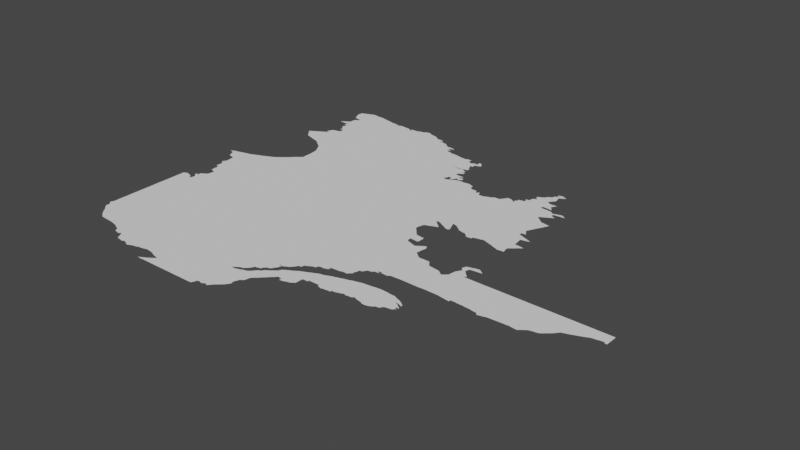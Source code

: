 # Source: quebec.blend  (saved by Blender 3.3.6; exported with 4.5.12 LTS)
import bpy
from mathutils import Matrix  # noqa: F401  (used for matrix-valued properties, if any)

bpy.ops.wm.read_factory_settings(use_empty=True)
scene = bpy.context.scene
scene.name = 'Scene'

# ---- collections
col_collection = bpy.data.collections.new('Collection'); scene.collection.children.link(col_collection)

# ---- node groups
ng_auto_smooth = bpy.data.node_groups.new('Auto Smooth', 'GeometryNodeTree')
_s = ng_auto_smooth.interface.new_socket(name='Geometry', in_out='OUTPUT', socket_type='NodeSocketGeometry')
_s = ng_auto_smooth.interface.new_socket(name='Geometry', in_out='INPUT', socket_type='NodeSocketGeometry')
_s = ng_auto_smooth.interface.new_socket(name='Angle', in_out='INPUT', socket_type='NodeSocketFloat')
_s.subtype = 'ANGLE'
_s.min_value = 0.0
_s.max_value = 3.142
ng_auto_smooth.is_modifier = True
_N = ng_auto_smooth.nodes; _L = ng_auto_smooth.links
n0 = _N.new('NodeGroupOutput'); n0.name = 'Group Output'; n0.location = (480, -100)
n1 = _N.new('NodeGroupInput'); n1.name = 'Group Input'; n1.location = (-420, -300)
n2 = _N.new('NodeGroupInput'); n2.name = 'Group Input.001'; n2.location = (-60, -100)
n3 = _N.new('GeometryNodeSetShadeSmooth'); n3.name = 'Set Shade Smooth'; n3.location = (120, -100)
n3.domain = 'EDGE'
n4 = _N.new('GeometryNodeSetShadeSmooth'); n4.name = 'Set Shade Smooth.001'; n4.location = (300, -100)
n5 = _N.new('GeometryNodeInputMeshEdgeAngle'); n5.name = 'Edge Angle'; n5.location = (-420, -220)
n6 = _N.new('GeometryNodeInputEdgeSmooth'); n6.name = 'Is Edge Smooth'; n6.location = (-60, -160)
n7 = _N.new('GeometryNodeInputShadeSmooth'); n7.name = 'Is Face Smooth'; n7.location = (-240, -340)
n8 = _N.new('FunctionNodeBooleanMath'); n8.name = 'Boolean Math'; n8.location = (-60, -220)
n9 = _N.new('FunctionNodeCompare'); n9.name = 'Compare'; n9.location = (-240, -180)
n9.operation = 'LESS_EQUAL'
_L.new(n5.outputs[0], n9.inputs[0])
_L.new(n4.outputs[0], n0.inputs[0])
_L.new(n1.outputs[1], n9.inputs[1])
_L.new(n9.outputs[0], n8.inputs[0])
_L.new(n7.outputs[0], n8.inputs[1])
_L.new(n2.outputs[0], n3.inputs[0])
_L.new(n6.outputs[0], n3.inputs[1])
_L.new(n3.outputs[0], n4.inputs[0])
_L.new(n8.outputs[0], n3.inputs[2])
n0.is_active_output = True

# ---- world
world_world = bpy.data.worlds.new('World'); scene.world = world_world
world_world.use_nodes = True; world_world.node_tree.nodes.clear()
_N = world_world.node_tree.nodes; _L = world_world.node_tree.links
n0 = _N.new('ShaderNodeOutputWorld'); n0.name = 'World Output'; n0.location = (300, 300)
n1 = _N.new('ShaderNodeBackground'); n1.name = 'Background'; n1.location = (10, 300)
n1.inputs[0].default_value = (0.05088, 0.05088, 0.05088, 1.0)
_L.new(n1.outputs[0], n0.inputs[0])
n0.is_active_output = True
world_world.color = (0.05088, 0.05088, 0.05088)
world_world.use_sun_shadow = False
world_world.sun_shadow_jitter_overblur = 0.0

# ---- meshes
me_mesh = bpy.data.meshes.new('Mesh')
me_mesh.from_pydata([(-79.4, 47.04, -7.447e-08), (-79.37, 47.01, -8.146e-08), (-79.51, 47.34, -8.498e-08), (-79.48, 47.31, -5.637e-08), (-79.46, 47.27, -1.293e-07), (-79.44, 47.08, -5.137e-08), (-79.43, 47.13, 4.267e-07), (-79.43, 47.25, -9.612e-08), (-79.56, 47.47, -9.858e-08), (-79.57, 47.41, -4.884e-08), (-79.58, 47.44, 6.791e-08), (-79.54, 47.38, -8.824e-08), (-79.53, 47.51, -1.477e-07), (-79.51, 47.53, -9.393e-08), (-79.51, 50.55, -9.418e-08), (-79.51, 51.49, -9.381e-08), (-79.23, 51.51, -1.009e-07), (-79.1, 46.72, -9.393e-08), (-79.08, 46.69, -4.794e-08), (-79.06, 46.65, -1.329e-07), (-79.33, 46.97, -1.136e-07), (-78.44, 48.1, -9.988e-08), (-79.31, 46.94, -8.712e-08), (-79.28, 46.91, -8.207e-08), (-79.24, 46.87, -1.122e-07), (-79.2, 46.84, -8.036e-08), (-79.16, 46.8, -7.212e-08), (-78.78, 46.4, -9.152e-08), (-79.02, 46.62, -1.048e-07), (-79.0, 46.59, -5.02e-08), (-78.97, 46.56, -1.101e-08), (-78.94, 46.52, -1.155e-07), (-78.88, 46.48, -1.028e-07), (-78.86, 46.45, -1.877e-07), (-78.83, 46.43, -2.296e-07), (-78.69, 46.32, -9.448e-08), (-78.61, 46.3, -1.789e-08), (-78.43, 46.28, 6.23e-08), (-78.25, 46.27, -1.914e-08), (-77.99, 46.25, -1.666e-08), (-77.75, 46.2, -7.781e-08), (-77.65, 46.19, 9.194e-09), (-77.59, 46.16, -3.076e-08), (-77.55, 46.14, -2.59e-08), (-77.51, 46.12, -6.668e-08), (-77.47, 46.1, -8.995e-08), (-77.43, 46.08, -7.159e-08), (-77.38, 46.06, -5.979e-08), (-77.33, 46.04, -6.907e-08), (-77.29, 46.02, 7.063e-09), (-77.26, 46.0, 1.092e-07), (-77.24, 45.95, -1.148e-08), (-77.22, 45.91, -7.776e-08), (-77.2, 45.87, -2.597e-07), (-77.05, 46.07, -9.988e-08), (-77.13, 45.85, -6.644e-08), (-77.07, 45.82, -7.645e-08), (-77.0, 45.8, -6.936e-08), (-76.9, 45.8, -2.699e-07), (-76.85, 45.86, 5.402e-07), (-76.81, 45.87, -1.409e-07), (-76.72, 45.74, -8.142e-08), (-76.7, 45.71, -4.875e-08), (-76.67, 45.69, -3.085e-08), (-76.66, 45.64, -6.32e-08), (-76.59, 45.73, -9.988e-08), (-76.64, 45.59, 3.285e-08), (-76.62, 45.55, -5.358e-08), (-76.6, 45.53, -1.667e-07), (-76.49, 45.5, 1.033e-08), (-76.76, 45.8, -1.321e-07), (-76.74, 45.77, -3.137e-08), (-76.41, 45.49, 2.742e-08), (-76.31, 45.47, -9.756e-08), (-76.26, 45.46, -6.95e-08), (-76.22, 45.48, 5.931e-08), (-76.17, 45.51, -7.878e-08), (-75.96, 45.44, 1.03e-08), (-75.92, 45.42, -7.037e-08), (-75.88, 45.4, 1.025e-08), (-76.12, 45.52, -2.379e-07), (-76.08, 45.5, -6.912e-08), (-76.04, 45.48, 8.046e-09), (-76.07, 45.58, -9.988e-08), (-76.0, 45.46, 1.021e-08), (-75.83, 45.38, 1.676e-07), (-75.77, 45.4, -2.385e-08), (-75.73, 45.43, -6.543e-08), (-75.68, 45.44, -1.413e-08), (-75.63, 45.47, -1.468e-08), (-75.57, 45.49, -6.648e-08), (-75.49, 45.5, -6.896e-08), (-75.41, 45.52, -5.068e-08), (-75.33, 45.55, 1.889e-07), (-75.25, 45.57, 2.111e-07), (-75.16, 45.58, 6.922e-08), (-75.05, 45.6, -3.482e-08), (-74.95, 46.24, -9.988e-08), (-74.97, 45.62, -6.503e-08), (-74.91, 45.64, -4.815e-08), (-74.66, 45.01, 4.412e-07), (-74.41, 45.0, -4.919e-08), (-74.6, 45.04, -3.886e-08), (-74.57, 45.06, -4.358e-08), (-74.85, 45.65, 5.123e-08), (-74.69, 45.63, 3.026e-08), (-74.53, 45.08, -6.965e-08), (-74.49, 45.1, -6.501e-08), (-74.45, 45.12, -8.349e-08), (-74.41, 45.01, -1.005e-07), (-73.59, 45.17, -9.988e-08), (-74.41, 45.14, -5.834e-08), (-74.37, 45.16, -9.137e-09), (-74.33, 45.18, -1.065e-07), (-74.28, 45.21, 1.435e-07), (-74.25, 45.24, -6.358e-08), (-74.55, 45.61, -8.181e-08), (-74.47, 45.59, -6.057e-08), (-74.41, 45.56, -8.996e-08), (-74.37, 45.54, 3.014e-09), (-74.32, 45.52, -3.303e-09), (-74.27, 45.5, -1.575e-08), (-73.77, 45.01, -9.747e-08), (-74.22, 45.26, -7.832e-08), (-74.19, 45.28, -4.862e-08), (-74.16, 45.3, -1.219e-07), (-74.12, 45.33, 7.119e-08), (-74.08, 45.36, -1.166e-07), (-74.03, 45.39, 2.275e-08), (-74.05, 45.45, -9.816e-08), (-74.0, 45.43, -8.329e-08), (-74.19, 45.49, -9.932e-08), (-74.13, 45.47, -2.898e-08), (-73.17, 45.01, -9.408e-08), (-72.74, 45.01, -9.653e-08), (-71.74, 45.51, -9.988e-08), (-71.5, 45.02, -9.339e-08), (-71.47, 46.81, -9.988e-08), (-79.14, 46.76, -4.278e-08), (-78.73, 46.35, -1.671e-07), (-77.87, 46.23, 3.065e-08), (-76.79, 45.85, 4.115e-07), (-79.75, 54.63, 2.827e-07), (-79.71, 54.62, -2.005e-09), (-79.7, 54.66, -8.909e-09), (-79.49, 51.5, -8.771e-08), (-79.43, 51.52, -7.222e-08), (-79.39, 51.54, -4.608e-08), (-79.44, 54.37, -7.805e-08), (-79.42, 54.33, -9.702e-08), (-79.4, 54.28, 7.122e-08), (-79.37, 54.22, -6.786e-08), (-79.66, 54.68, -7.146e-09), (-79.65, 54.61, -7.516e-08), (-79.61, 54.7, -5.655e-08), (-79.59, 54.58, -6.8e-08), (-79.57, 54.72, -3.723e-08), (-79.52, 54.56, -9.191e-08), (-79.5, 54.51, -9.852e-08), (-79.48, 54.47, -8.162e-08), (-79.46, 54.42, -1.427e-08), (-79.43, 54.75, -6.807e-08), (-79.52, 54.74, -4.232e-08), (-79.04, 51.5, -3.11e-08), (-79.34, 51.56, -6.755e-08), (-79.29, 51.57, 3.47e-09), (-79.24, 51.55, -5.082e-08), (-79.26, 51.59, -7.535e-08), (-79.03, 53.43, 5.346e-08), (-79.11, 53.49, 1.071e-06), (-79.1, 53.5, 7.797e-08), (-79.08, 53.46, -9.268e-08), (-79.08, 53.54, -2.42e-08), (-79.06, 53.57, -7.302e-08), (-79.04, 53.61, -6.479e-08), (-79.03, 54.05, -4.127e-08), (-79.33, 54.2, -8.444e-09), (-79.25, 54.19, 3.472e-08), (-79.17, 54.17, -8.035e-08), (-79.11, 54.15, -4.339e-08), (-79.05, 54.13, -1.003e-07), (-79.17, 54.81, -9e-08), (-79.35, 54.77, -6.45e-08), (-79.26, 54.79, 5.498e-08), (-79.09, 54.83, -8.219e-08), (-79.02, 51.45, -6.212e-08), (-78.99, 51.37, -9.26e-08), (-79.0, 51.41, -6.213e-08), (-78.94, 51.36, 1.318e-07), (-78.89, 51.33, -3.048e-07), (-78.84, 51.38, -8.152e-08), (-78.81, 51.43, -1.001e-07), (-78.12, 51.87, -9.988e-08), (-78.97, 51.78, -4.16e-08), (-78.94, 51.67, -9.623e-08), (-78.9, 51.64, -1.272e-07), (-78.85, 51.61, 9.723e-08), (-78.83, 51.78, -1.183e-07), (-78.81, 51.57, -8.791e-08), (-78.83, 51.92, -1.26e-07), (-78.79, 51.94, -2.527e-08), (-78.76, 51.96, -6.895e-08), (-78.72, 51.98, -5.177e-07), (-78.78, 52.69, -6.344e-08), (-78.79, 52.82, -1.221e-07), (-78.76, 52.54, -9.25e-08), (-78.95, 53.01, 2.846e-08), (-78.91, 53.0, 2.769e-07), (-78.86, 52.98, -6.59e-09), (-78.93, 53.32, -1.004e-07), (-78.81, 52.96, 2.46e-09), (-78.54, 53.29, -9.676e-08), (-79.0, 53.39, -8.414e-08), (-78.96, 53.36, -9.464e-08), (-78.94, 53.3, -9.491e-08), (-79.02, 53.64, -3.849e-08), (-78.99, 53.75, 4.609e-08), (-78.99, 53.67, -9.002e-08), (-79.01, 53.89, -1.85e-08), (-78.38, 54.71, -9.988e-08), (-79.0, 54.86, -3.054e-10), (-78.91, 54.88, -6.107e-08), (-78.83, 54.9, -6.088e-08), (-78.73, 54.91, -5.289e-08), (-78.67, 52.02, 1.412e-07), (-78.57, 52.08, -9.79e-08), (-78.63, 52.04, -8.83e-08), (-78.6, 52.06, -5.419e-08), (-78.55, 52.09, -9.636e-08), (-78.53, 52.17, -1.998e-08), (-78.59, 52.48, -2.479e-08), (-78.54, 52.46, -4.663e-08), (-78.51, 52.33, 4.139e-08), (-78.5, 52.45, -9.767e-08), (-78.71, 52.52, 1.876e-08), (-78.65, 52.5, -5.792e-08), (-78.67, 54.93, 2.455e-08), (-78.61, 54.96, -5.915e-08), (-78.56, 54.98, 5.815e-10), (-78.51, 55.0, 1.591e-08), (-78.46, 55.02, -8.698e-08), (-78.41, 55.04, -4.442e-08), (-78.57, 58.84, 1.223e-07), (-78.54, 58.79, -1.425e-08), (-78.53, 58.86, -7.014e-08), (-78.51, 58.77, 1.361e-07), (-78.5, 58.88, -5.468e-08), (-78.48, 58.72, -1.097e-07), (-78.46, 58.69, -3.621e-08), (-78.43, 58.67, 1.606e-07), (-78.4, 58.62, -1.085e-07), (-78.47, 58.9, -7.157e-08), (-78.43, 58.92, -2.428e-08), (-78.4, 58.94, -4.686e-08), (-78.25, 55.1, -9.601e-08), (-78.31, 55.08, -6.784e-08), (-78.35, 55.06, -7.79e-09), (-78.2, 55.12, -6.464e-08), (-78.15, 55.13, -9.906e-08), (-78.15, 55.14, -8.014e-08), (-78.1, 55.16, -5.901e-08), (-78.32, 58.52, -7.808e-08), (-78.3, 58.49, -8.891e-08), (-78.28, 58.47, -4.444e-08), (-78.26, 58.43, -1.283e-07), (-78.23, 58.4, -6.252e-08), (-78.17, 58.39, -4.581e-08), (-78.11, 58.36, -8.162e-08), (-78.38, 58.59, -7.975e-08), (-78.35, 58.57, -9.157e-08), (-78.15, 58.66, -9.988e-08), (-78.37, 58.96, -8.381e-08), (-78.33, 58.98, -2.427e-08), (-78.3, 59.0, -3.075e-08), (-78.27, 59.02, -8.712e-08), (-78.23, 59.04, -6.476e-08), (-78.2, 59.06, -3.736e-08), (-78.17, 59.08, -7.478e-08), (-78.13, 59.1, -8.625e-08), (-78.1, 59.12, -4.737e-08), (-78.07, 59.14, -8.879e-08), (-78.13, 60.8, -6.129e-08), (-78.24, 60.81, 1.378e-07), (-78.19, 60.83, 1.969e-07), (-78.16, 60.86, -1.383e-08), (-78.13, 60.88, -5.512e-08), (-78.09, 60.9, -7.276e-08), (-76.25, 54.84, -9.513e-08), (-78.06, 55.18, -7.542e-08), (-78.01, 55.2, -4.675e-08), (-77.97, 55.22, -8.268e-08), (-77.93, 55.24, -5.262e-08), (-77.89, 55.26, -1.963e-08), (-77.67, 55.25, -9.988e-08), (-77.84, 55.28, -5.289e-08), (-77.8, 55.3, 7.407e-08), (-77.75, 55.32, -8.267e-08), (-78.05, 58.34, 5.248e-08), (-77.99, 58.33, -6.899e-08), (-77.93, 58.31, -1.524e-08), (-77.87, 58.28, -8.899e-08), (-77.8, 58.26, -4.202e-08), (-78.03, 59.16, -9.395e-08), (-78.0, 59.18, -6.686e-08), (-77.97, 59.2, -9.477e-08), (-77.93, 59.22, -8.707e-08), (-77.9, 59.24, -7.219e-08), (-77.88, 59.4, -9.602e-08), (-77.86, 59.27, -8.596e-08), (-77.86, 59.44, -1.328e-08), (-77.84, 59.47, 9.587e-09), (-77.82, 59.51, -3.721e-08), (-77.8, 59.3, -8.944e-08), (-77.8, 59.55, -6.827e-08), (-77.76, 59.32, -9.818e-08), (-77.78, 59.59, -9.025e-09), (-77.76, 59.62, -4.084e-08), (-77.85, 60.79, -1.036e-07), (-77.85, 60.78, -8.117e-08), (-77.81, 60.64, 2.114e-06), (-77.79, 60.65, -6.537e-07), (-77.77, 60.63, 8.608e-07), (-77.74, 60.68, -1.023e-07), (-78.06, 60.92, -5.749e-08), (-78.02, 60.95, -7.541e-08), (-77.96, 60.98, -5.284e-08), (-77.92, 61.01, -1.078e-07), (-74.85, 61.44, -9.988e-08), (-77.86, 61.04, -5.06e-08), (-77.83, 61.05, -1.081e-07), (-77.81, 61.15, 6.259e-08), (-77.8, 61.31, -9.263e-08), (-77.78, 61.39, -1.018e-07), (-77.71, 55.34, -9.434e-08), (-77.67, 55.36, -3.495e-08), (-77.62, 55.38, -2.068e-08), (-77.58, 55.4, 2.097e-08), (-77.54, 55.42, -1.168e-07), (-77.52, 55.44, -1.005e-07), (-77.48, 55.46, -1.001e-07), (-77.45, 55.49, -9.28e-08), (-77.74, 58.24, -5.447e-08), (-77.68, 58.22, -4.356e-08), (-77.62, 58.2, 3.064e-08), (-77.56, 58.18, -2.842e-08), (-77.49, 58.17, 4.997e-09), (-77.71, 59.36, -9.89e-08), (-77.67, 59.39, -1.039e-07), (-77.73, 59.68, -1.646e-07), (-77.67, 59.7, -2.416e-08), (-77.58, 59.72, -6.705e-08), (-77.51, 59.73, 1.359e-07), (-77.41, 59.75, 1.294e-09), (-77.59, 60.04, -8.589e-09), (-77.55, 60.05, 1.617e-07), (-77.51, 60.07, -2.053e-08), (-77.52, 60.15, -8.001e-08), (-77.47, 60.03, -6.569e-08), (-77.71, 60.38, -7.903e-08), (-77.67, 60.33, -1.516e-07), (-77.69, 60.38, -5.179e-08), (-77.68, 60.41, -2.49e-08), (-77.63, 60.48, -1.128e-07), (-77.62, 60.28, -7.323e-08), (-77.6, 60.25, -4.849e-08), (-77.58, 60.22, -9.445e-08), (-77.54, 60.18, -6.965e-08), (-77.74, 60.6, 2.924e-08), (-77.7, 60.58, 1.076e-08), (-77.69, 60.72, -1.172e-07), (-77.62, 60.76, -1.084e-07), (-77.66, 60.56, -2.374e-08), (-77.66, 60.74, -5.857e-08), (-77.63, 60.54, -7.632e-08), (-77.59, 60.52, -1.051e-07), (-77.75, 61.41, -2.988e-08), (-77.71, 61.44, -1.098e-07), (-77.66, 61.47, -9.186e-08), (-77.42, 55.52, -6.876e-08), (-77.39, 55.54, -6.251e-08), (-77.37, 55.56, -9.448e-08), (-77.34, 55.58, -7.93e-08), (-77.29, 55.61, -8.915e-08), (-77.26, 55.64, -8.116e-08), (-77.22, 55.68, -7.408e-08), (-77.19, 55.7, -5.993e-08), (-77.16, 55.72, -8.607e-08), (-77.12, 55.76, -7.84e-08), (-77.1, 57.91, 2.226e-07), (-77.43, 58.15, -7.819e-08), (-77.39, 58.12, -1.018e-07), (-77.34, 58.09, -3.354e-08), (-77.31, 58.06, -3.974e-08), (-77.28, 58.04, -6.631e-08), (-77.24, 58.02, -8.74e-08), (-77.2, 57.98, -6.16e-08), (-77.17, 57.96, -8.453e-08), (-77.14, 57.94, -1.664e-07), (-75.62, 58.32, -9.793e-08), (-77.35, 59.77, -9.214e-08), (-77.33, 59.81, -8.996e-08), (-77.35, 60.01, 1.25e-07), (-77.32, 59.93, -7.478e-08), (-77.31, 59.99, -9.189e-08), (-77.09, 55.78, -5.992e-08), (-77.06, 55.8, -7.763e-08), (-77.01, 55.85, -5.76e-08), (-76.96, 55.89, -1.036e-07), (-76.93, 55.93, -5.794e-08), (-76.88, 55.97, 1.373e-08), (-76.83, 56.03, -8.234e-08), (-76.79, 56.07, -4.953e-08), (-77.06, 57.88, -7.654e-08), (-77.0, 57.84, -1.071e-07), (-76.97, 57.81, -1.553e-07), (-76.92, 57.78, -9.524e-08), (-76.88, 57.74, 1.613e-08), (-76.84, 57.7, -1.02e-07), (-76.82, 57.65, -7.021e-08), (-76.8, 57.62, -8.07e-08), (-76.75, 56.09, -8.466e-08), (-76.73, 56.12, -4.439e-08), (-76.7, 56.14, -1.217e-07), (-76.65, 56.17, 1.585e-07), (-76.62, 56.2, -9.801e-08), (-76.58, 56.24, -8.696e-08), (-76.55, 56.26, -5.323e-08), (-76.52, 56.28, -9.438e-08), (-76.53, 56.67, -9.68e-08), (-76.53, 56.89, -7.076e-08), (-76.59, 57.27, -1.531e-08), (-76.57, 57.17, 2.318e-08), (-76.56, 57.05, 9.26e-08), (-76.77, 57.56, -5.096e-08), (-76.74, 57.52, -2.857e-08), (-76.71, 57.46, -9.602e-08), (-76.68, 57.42, -7.775e-08), (-76.66, 57.38, -2.963e-08), (-76.64, 57.35, 3.747e-09), (-76.62, 57.31, -7.104e-08), (-70.07, 54.2, -9.852e-08), (-71.59, 61.21, -9.983e-08), (-71.88, 61.29, -9.988e-08), (-71.87, 61.43, -6.64e-08), (-71.87, 61.44, 2.317e-07), (-71.73, 61.28, -1.876e-07), (-71.7, 61.31, -1.946e-07), (-71.58, 61.42, -1.914e-07), (-78.96, 51.72, -7.662e-08), (-78.77, 52.94, -1.737e-07), (-77.5, 60.12, 3.123e-08), (-77.48, 60.09, 7.855e-08), (-78.14, 62.05, -4.622e-08), (-78.12, 61.97, -8.434e-08), (-78.1, 61.93, -3.768e-08), (-78.08, 61.89, -5.375e-10), (-78.15, 62.13, -2.637e-08), (-78.16, 62.18, -6.944e-08), (-78.14, 62.25, -7.707e-08), (-78.11, 62.34, -1.044e-07), (-78.0, 61.74, -4.682e-08), (-77.98, 61.7, -5.097e-08), (-77.95, 61.67, -3.75e-08), (-77.87, 61.64, 4.948e-08), (-77.79, 61.62, -4.85e-08), (-78.06, 61.85, -7.723e-08), (-78.04, 61.81, 5.6e-09), (-78.02, 61.78, -3.574e-08), (-78.07, 62.36, -2.633e-08), (-78.01, 62.37, -4.735e-08), (-77.95, 62.4, -7.71e-08), (-77.89, 62.41, -5.14e-08), (-77.83, 62.44, -7.715e-08), (-77.78, 62.46, -3.507e-09), (-77.71, 61.6, -2.046e-08), (-77.63, 61.59, 1.489e-09), (-77.62, 61.5, -8.658e-08), (-77.59, 61.52, -6.536e-08), (-77.56, 61.54, -1.618e-07), (-77.54, 61.56, -6.399e-08), (-77.14, 61.81, -9.988e-08), (-77.73, 62.48, -3.703e-08), (-77.68, 62.5, -3.761e-08), (-77.63, 62.52, -2.445e-08), (-77.58, 62.54, -7.243e-08), (-77.53, 62.56, -6.249e-08), (-77.48, 62.57, -6.213e-08), (-77.47, 62.58, -4.324e-08), (-77.33, 62.56, -7.373e-08), (-77.15, 62.53, -7.451e-08), (-76.82, 62.52, -6.82e-08), (-76.47, 62.43, -9.241e-08), (-76.73, 62.49, 1.086e-08), (-76.64, 62.47, 5.988e-08), (-76.55, 62.45, -6.148e-08), (-76.37, 62.41, 1.909e-07), (-76.29, 62.4, -8.981e-09), (-76.21, 62.37, -7.424e-08), (-76.11, 62.35, 5.115e-08), (-75.99, 62.33, 1.758e-07), (-75.85, 62.32, 6.308e-08), (-75.71, 62.3, -6.737e-08), (-75.81, 62.17, -8.716e-08), (-75.77, 62.17, -9.966e-08), (-75.8, 62.17, -3.826e-07), (-75.8, 62.18, -1.51e-07), (-75.79, 62.18, -4.394e-07), (-75.77, 62.18, -9.27e-08), (-75.75, 62.2, 1.815e-07), (-75.69, 62.19, -8.063e-08), (-75.71, 62.22, -2.958e-08), (-75.67, 62.24, -6.679e-08), (-75.63, 62.21, -6.233e-08), (-75.62, 62.26, 4.103e-07), (-75.58, 62.28, -3.297e-08), (-75.57, 62.23, -8.464e-09), (-75.52, 62.26, 6.2e-09), (-75.47, 62.28, -9.771e-08), (-75.43, 62.3, -5.086e-08), (-75.27, 62.3, -1.108e-07), (-75.27, 62.29, -8.611e-08), (-75.09, 62.27, -3.863e-08), (-74.94, 62.26, -5.053e-08), (-74.9, 62.24, -5.955e-08), (-74.86, 62.22, -4.772e-08), (-74.82, 62.2, -4.726e-08), (-74.75, 62.16, -6.764e-08), (-74.78, 62.18, 6.915e-08), (-74.7, 62.12, -1.387e-07), (-74.71, 62.14, -1.29e-07), (-74.73, 62.21, 5.217e-07), (-74.7, 62.25, -9.367e-08), (-74.68, 62.18, -1.054e-07), (-74.66, 62.16, -9.992e-08), (-74.62, 62.14, -3.612e-08), (-74.49, 62.26, -1.058e-08), (-74.57, 62.12, -1.328e-07), (-74.31, 62.27, -1.99e-07), (-74.27, 62.3, -9.321e-08), (-74.22, 62.32, 1.204e-08), (-74.12, 62.34, -3.417e-08), (-74.03, 62.36, -7.962e-08), (-73.98, 62.38, -8.321e-08), (-73.94, 62.42, -9.44e-08), (-73.61, 62.4, -5.041e-08), (-73.91, 62.44, -5.344e-08), (-73.85, 62.45, -5.391e-08), (-73.79, 62.47, -5.893e-08), (-73.7, 62.49, -1.185e-07), (-73.68, 62.46, -8.971e-08), (-73.65, 62.43, -7.649e-08), (-73.53, 62.38, -2.105e-08), (-73.44, 62.36, -1.621e-09), (-73.35, 62.34, -5.67e-08), (-73.26, 62.32, -6.423e-08), (-73.21, 62.3, -5.458e-08), (-73.11, 62.24, -1.016e-07), (-73.17, 62.28, -4.588e-08), (-73.06, 62.2, -9.552e-08), (-73.02, 62.18, -6.318e-08), (-72.99, 62.16, -6.102e-08), (-72.66, 61.92, -9.305e-08), (-72.69, 61.95, -1.185e-07), (-72.65, 61.97, -7.271e-08), (-72.65, 62.1, -6.364e-08), (-72.96, 62.14, -5.253e-08), (-72.91, 62.12, -2.519e-07), (-72.79, 62.13, 9.65e-08), (-72.75, 62.13, 1.222e-07), (-72.69, 62.11, -5.917e-08), (-72.61, 61.91, -9.659e-08), (-72.58, 61.99, 2.622e-07), (-72.6, 62.08, -6.036e-08), (-72.57, 61.94, 3.317e-07), (-72.45, 61.92, 4.115e-08), (-72.33, 61.9, -6.306e-08), (-72.17, 61.75, -9.122e-08), (-71.95, 61.65, -9.901e-08), (-72.05, 61.73, 4.155e-07), (-71.99, 61.69, -1.415e-07), (-72.24, 61.88, -8.711e-08), (-72.16, 61.78, -1.007e-07), (-72.21, 61.85, 2.211e-07), (-72.16, 61.82, -7.622e-08), (-72.13, 61.8, -1.241e-07), (-71.9, 61.66, -9.954e-08), (-71.89, 61.69, -7.733e-08), (-71.81, 61.46, -3.383e-08), (-71.77, 61.53, -1.964e-07), (-71.81, 61.67, 2.058e-08), (-71.75, 61.48, 1.524e-07), (-71.73, 61.49, -1.472e-07), (-71.73, 61.55, -5.559e-08), (-71.62, 61.64, -1.033e-07), (-71.69, 61.66, -7.304e-09), (-71.48, 45.06, -6.725e-08), (-71.46, 45.1, -7.151e-08), (-71.44, 45.13, -8.388e-08), (-71.42, 45.18, -3.502e-08), (-71.42, 45.22, -6.565e-08), (-71.43, 45.25, -8.094e-08), (-71.38, 45.26, 2.862e-08), (-70.58, 46.35, -9.988e-08), (-71.33, 45.28, -5.009e-08), (-71.29, 45.29, -6.199e-08), (-71.21, 45.26, -4.42e-08), (-71.15, 45.25, -9.751e-08), (-71.14, 45.24, -3.329e-08), (-71.14, 45.24, -6.965e-08), (-71.12, 45.26, -8.092e-08), (-71.08, 45.28, -6.055e-08), (-71.05, 45.3, -9.789e-08), (-70.98, 47.18, -9.988e-08), (-71.19, 46.83, -9.948e-08), (-71.18, 46.86, 7.849e-08), (-71.14, 46.88, -8.608e-08), (-70.97, 46.83, -1.179e-07), (-71.1, 46.91, 1.249e-08), (-71.06, 46.94, -1.431e-07), (-71.01, 45.33, -7.475e-08), (-70.96, 45.32, -1.094e-07), (-70.91, 45.28, 3.1e-07), (-70.88, 45.26, 1.957e-07), (-70.85, 45.29, 2.586e-08), (-70.82, 45.32, -7.565e-08), (-70.78, 45.36, -8.794e-08), (-70.76, 45.39, -6.994e-08), (-70.73, 45.43, -1.089e-07), (-71.02, 46.97, -9.19e-08), (-70.99, 47.01, -4.362e-08), (-70.97, 46.84, -8.257e-08), (-70.93, 47.02, -5.671e-08), (-70.93, 46.86, -3.815e-08), (-70.87, 46.87, -8.137e-08), (-70.89, 47.05, 1.118e-08), (-70.83, 46.9, -5.37e-08), (-70.77, 46.91, -4.271e-08), (-70.72, 46.94, -4.056e-08), (-70.51, 47.51, -9.988e-08), (-70.79, 47.06, -3.889e-08), (-70.76, 47.08, -7.998e-08), (-70.73, 47.11, -6.519e-08), (-70.7, 47.13, -7.949e-08), (-70.7, 45.48, -6.544e-08), (-70.66, 45.5, -1.101e-07), (-70.62, 45.54, -6.098e-08), (-70.58, 45.57, -7.586e-08), (-70.55, 45.6, -7.265e-08), (-70.53, 45.62, -7.892e-08), (-70.5, 45.64, -1.636e-07), (-70.45, 45.69, -9.881e-08), (-70.4, 45.73, -1.095e-07), (-70.65, 46.96, -4.776e-08), (-70.5, 47.0, -9.282e-08), (-70.57, 46.98, -4.069e-08), (-70.47, 47.02, -9.936e-08), (-70.44, 47.04, -8.204e-08), (-70.67, 47.16, -6.513e-08), (-70.63, 47.21, -1.081e-07), (-70.58, 47.26, -1.33e-07), (-70.56, 47.3, -5.956e-08), (-70.54, 47.35, -5.599e-08), (-70.52, 47.38, -6.221e-08), (-70.51, 47.43, -9.793e-08), (-70.5, 47.4, 3.081e-07), (-70.41, 47.44, -5.041e-08), (-70.14, 47.66, -9.911e-08), (-70.37, 45.77, -1.662e-07), (-70.34, 45.82, -1.185e-07), (-70.26, 45.98, -8.15e-08), (-70.31, 45.86, -8.929e-08), (-70.28, 45.9, -7.564e-08), (-70.26, 45.93, -5.519e-08), (-70.29, 46.05, -6.75e-08), (-70.28, 46.13, -6.258e-08), (-70.26, 46.18, -6.408e-08), (-70.24, 46.23, -5.733e-08), (-70.22, 46.28, -1.331e-08), (-70.18, 46.36, -8.528e-08), (-70.21, 46.33, -4.086e-08), (-70.13, 46.38, -6.513e-08), (-70.1, 46.4, -8.368e-08), (-70.04, 46.51, -8.074e-08), (-70.4, 47.08, -8.43e-08), (-70.37, 47.1, -6.945e-08), (-70.34, 47.12, -6.095e-08), (-70.32, 47.16, -6.33e-08), (-70.29, 47.19, -1.977e-08), (-70.26, 47.24, -1.057e-07), (-70.23, 47.27, -7.122e-08), (-70.2, 47.3, -8.68e-08), (-70.16, 47.32, -7.672e-08), (-69.73, 47.31, -9.988e-08), (-70.13, 47.34, -6.861e-08), (-70.09, 47.36, -8.899e-08), (-70.33, 47.46, -2.284e-08), (-70.27, 47.48, 1.073e-07), (-70.23, 47.5, -9.699e-08), (-70.21, 47.52, -9.394e-08), (-70.21, 47.59, -9.872e-08), (-70.16, 47.61, -2.751e-07), (-69.89, 48.17, -1.046e-07), (-70.07, 46.43, 5.816e-09), (-70.02, 46.61, -3.677e-08), (-70.01, 46.69, -6.291e-08), (-69.97, 46.73, 3.077e-08), (-69.94, 46.77, -9.407e-08), (-69.91, 46.8, -7.047e-08), (-69.88, 46.83, -6.956e-08), (-69.83, 46.87, -7.966e-08), (-69.78, 46.91, -8.615e-08), (-70.05, 47.38, -5.609e-08), (-70.07, 47.69, 1.104e-08), (-70.04, 47.44, -8.762e-08), (-70.01, 47.47, -1.198e-07), (-69.97, 47.5, -6.749e-08), (-69.94, 47.52, -8.253e-08), (-69.91, 47.54, -5.365e-08), (-69.88, 47.56, -9.819e-08), (-69.82, 47.6, -1.016e-07), (-69.79, 47.63, -1.669e-07), (-69.75, 47.66, -8.54e-08), (-70.01, 47.7, -1.649e-08), (-69.97, 47.72, -7.099e-08), (-69.94, 47.74, -9.703e-08), (-69.88, 47.82, -8.666e-08), (-69.9, 47.77, -9.162e-08), (-69.86, 47.86, 7.55e-09), (-69.84, 47.9, -7.532e-08), (-69.8, 47.92, -1.518e-07), (-69.78, 47.97, -3.004e-08), (-69.77, 48.03, -9.352e-08), (-69.89, 48.19, -9.381e-08), (-69.87, 48.16, -1.349e-07), (-69.87, 48.2, -8.805e-08), (-69.86, 48.19, 2.48e-08), (-69.84, 48.16, -1.188e-07), (-69.83, 48.13, 2.735e-07), (-69.75, 48.09, -1.02e-07), (-69.74, 46.95, -7.988e-08), (-69.71, 46.99, -7.679e-08), (-69.68, 47.02, -1.138e-07), (-69.64, 47.05, -9.092e-08), (-69.61, 47.08, -8.022e-08), (-69.58, 47.11, -9.093e-08), (-69.54, 47.15, -9.034e-08), (-69.51, 47.18, -8.662e-08), (-69.49, 47.21, -8.16e-08), (-69.45, 47.24, -8.516e-08), (-69.72, 47.68, -9.217e-08), (-69.69, 47.7, -9.083e-08), (-69.67, 47.72, -5.468e-08), (-69.64, 47.74, -1.165e-07), (-69.6, 47.77, 1.506e-07), (-69.58, 47.8, 4.144e-09), (-69.56, 47.84, -7.83e-08), (-69.54, 47.88, 7.52e-08), (-69.52, 47.92, -1.139e-07), (-69.49, 47.94, -2.911e-08), (-69.46, 47.96, -4.766e-08), (-69.73, 48.12, -3.54e-07), (-69.71, 48.09, -8.977e-07), (-69.7, 48.15, -5.69e-08), (-69.7, 48.14, -4.023e-08), (-69.64, 48.17, -5.767e-08), (-69.61, 48.2, -9.11e-08), (-69.59, 48.23, -9.919e-08), (-69.51, 48.24, -2.618e-08), (-69.47, 48.27, -1.086e-07), (-69.42, 47.28, -7.115e-08), (-69.38, 47.31, -9.5e-08), (-69.34, 47.35, -9.136e-08), (-69.31, 47.38, -8.667e-08), (-69.29, 47.41, -9.01e-08), (-69.26, 47.43, -1.108e-07), (-69.12, 47.71, -9.988e-08), (-69.24, 47.46, -7.106e-08), (-69.13, 47.44, -7.159e-08), (-69.43, 47.98, -2.846e-08), (-69.4, 48.0, -7.892e-08), (-69.37, 48.02, -8.142e-08), (-69.43, 48.31, -5.18e-08), (-69.4, 48.33, -7.837e-08), (-69.33, 48.04, -5.802e-08), (-69.29, 48.06, -4.424e-08), (-69.25, 48.08, -6.728e-08), (-69.22, 48.1, 5.051e-09), (-69.18, 48.12, -5.185e-08), (-69.14, 48.14, -1.303e-07), (-69.38, 48.38, -4.718e-10), (-69.34, 48.41, -8.126e-08), (-69.31, 48.45, -7.789e-08), (-69.28, 48.48, 7.762e-09), (-69.27, 48.53, -7.338e-08), (-69.22, 48.58, -1.084e-07), (-69.14, 48.57, -6.991e-08), (-69.1, 48.62, -1.037e-07), (-69.05, 47.3, 1.82e-07), (-69.05, 47.31, -2.646e-08), (-68.95, 47.32, -8.871e-08), (-68.85, 47.34, -7.136e-08), (-69.04, 47.39, -1.218e-08), (-69.04, 47.43, 5.298e-08), (-69.09, 48.17, -8.444e-08), (-69.03, 48.21, -1.306e-07), (-68.97, 48.25, 2.97e-07), (-68.94, 48.28, 2.376e-08), (-68.89, 48.3, -3.122e-08), (-68.84, 48.32, -6.453e-08), (-68.79, 48.34, -7.934e-08), (-69.09, 48.71, -7.559e-08), (-69.06, 48.74, -4.561e-08), (-69.01, 48.76, -5.505e-08), (-68.95, 48.78, -9.72e-08), (-68.94, 48.8, -1.677e-07), (-68.77, 49.09, -9.988e-08), (-68.91, 48.83, -7.505e-08), (-68.85, 48.84, 2.566e-08), (-68.82, 48.86, -4.494e-08), (-68.77, 47.37, -7.139e-08), (-68.71, 47.39, -1.467e-08), (-68.65, 47.41, -3.198e-08), (-68.59, 47.42, 1.127e-07), (-68.56, 47.44, -7.302e-08), (-68.39, 48.08, -1.024e-07), (-68.52, 47.46, -7.949e-08), (-68.48, 47.5, -8.205e-08), (-68.75, 48.36, -8.105e-08), (-68.71, 48.38, -1.99e-08), (-68.66, 48.4, 3.712e-08), (-68.61, 48.42, -7.705e-08), (-68.57, 48.44, -4.253e-08), (-68.53, 48.46, -7.552e-08), (-68.49, 48.48, -6.598e-08), (-68.77, 48.89, -1.03e-07), (-68.68, 48.9, -3.867e-10), (-68.64, 48.91, -8.673e-08), (-68.63, 48.99, 5.225e-08), (-68.61, 49.03, -8.919e-08), (-68.57, 49.05, 5.463e-08), (-68.49, 49.06, -4.742e-08), (-68.46, 49.26, -1.042e-07), (-66.5, 52.1, -1.008e-07), (-68.44, 47.52, -8.567e-08), (-68.4, 47.55, -4.675e-08), (-68.39, 47.92, -1.028e-07), (-68.13, 47.92, -7.908e-08), (-68.45, 48.5, -3.706e-08), (-68.41, 48.52, -6.563e-08), (-68.36, 48.54, 8.94e-09), (-68.32, 48.56, -4.275e-08), (-68.28, 48.58, -4.274e-08), (-68.24, 48.6, -9.494e-08), (-68.2, 48.62, -9.271e-08), (-68.44, 49.06, -6.118e-08), (-68.33, 49.06, -5.246e-09), (-68.27, 49.09, -4.429e-08), (-68.21, 49.1, 1.196e-07), (-68.17, 49.12, -2.594e-07), (-68.15, 49.23, -8.386e-08), (-68.13, 47.92, -7.114e-08), (-68.13, 48.0, -1.027e-07), (-68.12, 48.64, 1.813e-08), (-68.01, 48.65, -4.528e-08), (-67.95, 48.68, -4.968e-08), (-67.89, 48.7, -4.033e-08), (-67.85, 48.72, -1.952e-08), (-68.13, 49.26, -1.693e-07), (-68.05, 49.27, -9.693e-08), (-67.78, 49.28, -8.229e-08), (-67.54, 49.99, -9.988e-08), (-67.6, 48.0, -5.066e-08), (-67.6, 47.94, -8.153e-08), (-67.6, 47.99, -6.787e-08), (-67.6, 48.0, -9.955e-08), (-67.57, 47.92, -7.472e-08), (-67.8, 48.74, -5.282e-08), (-67.75, 48.76, 6.32e-09), (-67.7, 48.78, -8.708e-08), (-67.65, 48.8, -4.547e-08), (-67.59, 48.81, -3.988e-08), (-67.53, 48.83, -8.105e-08), (-67.69, 49.3, 8.777e-09), (-67.59, 49.33, -1.287e-08), (-67.51, 47.9, -9.553e-08), (-67.46, 47.88, -6.043e-08), (-67.4, 47.86, -5.842e-09), (-67.36, 47.86, -1.162e-07), (-67.33, 47.89, -9.201e-08), (-67.2, 47.89, -2.568e-08), (-67.2, 47.88, -3.958e-08), (-67.14, 48.49, -9.988e-08), (-67.47, 48.85, 1.022e-07), (-67.39, 48.87, -6.043e-08), (-67.26, 48.92, -9.178e-08), (-67.33, 48.89, -7.099e-08), (-67.19, 48.94, -5.747e-08), (-67.47, 49.33, 1.51e-07), (-67.4, 49.32, -1.324e-08), (-67.39, 49.32, -7.508e-08), (-67.36, 49.35, -9.041e-08), (-67.33, 49.39, -8.705e-08), (-67.3, 49.42, -9.205e-08), (-67.26, 49.45, -2.476e-07), (-67.23, 49.61, -1.012e-07), (-67.22, 49.48, 1.63e-07), (-67.18, 49.66, -8.707e-08), (-67.21, 49.62, -1.208e-07), (-67.13, 47.9, 9.738e-08), (-67.07, 47.92, -4.435e-08), (-67.03, 47.92, -8.821e-08), (-66.99, 47.91, -6.76e-08), (-66.96, 47.89, -9.118e-08), (-66.95, 47.95, -7.715e-08), (-66.79, 48.0, -4.161e-08), (-66.93, 47.99, -9.974e-08), (-67.12, 48.96, -3.775e-08), (-67.07, 48.97, -7.584e-08), (-65.49, 48.99, -9.988e-08), (-66.99, 48.99, -7.772e-08), (-66.93, 49.01, -7.381e-08), (-66.87, 49.04, -4.532e-08), (-67.17, 49.79, -8.763e-08), (-67.15, 49.81, -7.161e-08), (-67.08, 49.82, 9.795e-08), (-67.03, 49.84, -1.205e-07), (-67.0, 49.89, -5.996e-08), (-66.98, 49.92, -3.846e-08), (-66.94, 50.1, -9.988e-08), (-66.96, 49.96, -4.907e-08), (-66.94, 49.99, -2.646e-08), (-66.93, 50.01, -1.086e-07), (-66.82, 48.1, -9.988e-08), (-66.68, 48.02, -1.363e-07), (-66.67, 48.05, -9.279e-08), (-66.55, 48.06, -1.56e-08), (-66.8, 49.06, -2.152e-08), (-66.73, 49.08, -7.201e-08), (-66.65, 49.09, -4.112e-08), (-66.57, 49.12, -9.273e-08), (-66.85, 50.03, -6.532e-08), (-66.75, 50.04, -7.675e-08), (-66.71, 50.08, -9.316e-08), (-66.67, 50.13, -8.787e-08), (-66.44, 50.14, -1.126e-07), (-66.55, 50.23, -1.003e-07), (-66.52, 48.08, -1.011e-07), (-66.49, 48.11, -9.953e-08), (-66.37, 48.11, -6.135e-08), (-66.31, 48.07, -9.449e-08), (-66.33, 48.09, -9.832e-08), (-66.27, 48.08, -9.638e-08), (-66.25, 48.11, -9.483e-08), (-66.49, 49.14, -6.848e-08), (-66.41, 49.16, -3.33e-08), (-66.25, 49.17, -1.535e-08), (-66.53, 50.17, -9.543e-08), (-66.54, 50.21, -2.809e-08), (-66.49, 50.25, 2.964e-08), (-66.43, 50.16, -6.122e-08), (-66.41, 50.25, 1.633e-07), (-66.37, 50.2, -9.739e-08), (-66.12, 48.1, 3.193e-07), (-65.98, 48.38, -9.988e-08), (-66.09, 48.11, -7.767e-08), (-66.03, 48.12, -9.103e-08), (-66.01, 48.15, -4.54e-08), (-65.98, 48.18, 8.266e-08), (-65.95, 48.18, -9.407e-08), (-66.09, 49.19, -2.415e-08), (-65.91, 49.21, -9.5e-08), (-66.06, 50.19, -1.001e-07), (-66.04, 50.22, -1.068e-07), (-66.01, 50.24, -3.475e-08), (-65.97, 50.27, -7.29e-08), (-65.89, 48.16, 5.165e-09), (-65.83, 48.15, -7.845e-08), (-65.8, 48.12, -4.469e-08), (-65.7, 48.1, -5.356e-08), (-65.61, 48.09, 1.107e-07), (-65.91, 49.22, -9.258e-08), (-65.67, 49.24, 6.705e-08), (-65.7, 50.28, -8.779e-08), (-65.53, 48.07, -1.072e-07), (-65.48, 48.02, -1.682e-07), (-65.34, 48.01, -1.112e-07), (-65.27, 48.02, -3.43e-08), (-65.49, 49.25, -9.298e-08), (-65.35, 49.24, -2.323e-08), (-65.14, 49.22, -3.212e-08), (-65.49, 50.29, -4.352e-08), (-65.16, 50.29, -9.551e-08), (-65.19, 48.04, -1.007e-07), (-65.13, 48.06, -8.603e-08), (-65.09, 48.08, -8.128e-08), (-65.05, 48.1, -3.064e-08), (-65.02, 48.12, -1.243e-08), (-64.96, 48.15, -2.266e-08), (-64.97, 48.17, -8.743e-08), (-64.75, 48.44, -9.988e-08), (-65.13, 49.21, -1.002e-07), (-64.95, 48.19, -8.008e-08), (-64.83, 48.2, 5.143e-08), (-64.77, 48.22, -2.356e-07), (-64.74, 48.27, -2.296e-08), (-64.72, 48.3, -5.741e-08), (-64.7, 48.34, -7.354e-08), (-64.63, 48.37, 3.981e-08), (-64.85, 49.2, 8.61e-08), (-64.82, 49.18, -4.4e-08), (-64.74, 49.14, -8.904e-09), (-64.78, 49.16, 1.988e-08), (-64.67, 49.12, -4.523e-08), (-64.79, 50.28, -6.434e-08), (-64.61, 50.28, -1.069e-07), (-64.51, 48.39, -3.561e-08), (-64.41, 48.4, -5.773e-08), (-64.32, 48.42, -8.084e-08), (-64.31, 48.55, -1.002e-07), (-64.31, 48.62, -1.082e-07), (-64.55, 48.88, -2.834e-07), (-64.52, 48.86, 8.984e-09), (-64.49, 48.83, -1.26e-08), (-64.44, 48.82, 1.759e-07), (-64.43, 48.87, -9.267e-08), (-64.39, 48.8, -1.051e-07), (-64.36, 48.76, 1.078e-07), (-64.35, 48.85, -5.374e-08), (-64.33, 48.74, -1.107e-09), (-64.34, 48.96, -8.142e-09), (-64.61, 49.09, 9.032e-09), (-64.54, 49.08, -4.391e-08), (-64.47, 49.04, -8.953e-08), (-64.51, 49.06, -1.143e-08), (-64.44, 49.02, -1.178e-08), (-64.41, 49.0, -1.01e-08), (-64.37, 48.98, -6.967e-08), (-64.51, 50.29, -5.049e-10), (-64.3, 50.3, -8.59e-08), (-64.3, 48.48, 1.034e-07), (-64.24, 48.68, -8.88e-08), (-64.23, 48.5, 6.565e-08), (-64.25, 48.53, -2.032e-07), (-64.21, 48.53, 1.263e-07), (-64.21, 48.66, -7.167e-08), (-64.17, 48.62, -7.471e-08), (-64.19, 48.64, 4.934e-07), (-64.27, 48.7, -8.438e-08), (-64.3, 48.72, -5.852e-08), (-64.31, 48.94, -1.244e-08), (-64.29, 48.82, -5.747e-08), (-64.22, 48.84, -1.028e-07), (-64.28, 48.92, -7.205e-08), (-64.24, 48.8, 1.885e-07), (-64.24, 48.88, -1.672e-08), (-64.21, 48.79, 7.247e-09), (-64.18, 48.75, 1.439e-07), (-64.18, 48.76, 2.404e-07), (-64.19, 48.78, -5.614e-07), (-64.2, 48.86, 7.736e-08), (-64.17, 48.75, 3.613e-08), (-64.08, 50.29, -9.088e-08), (-63.75, 50.29, 6.591e-09), (-63.66, 50.28, -8.564e-08), (-63.39, 50.24, -9.48e-08), (-63.53, 50.26, -9.476e-08), (-63.26, 50.22, 8.003e-08), (-63.13, 50.21, -1.542e-08), (-63.1, 50.2, -7.501e-08), (-63.09, 50.27, -8.545e-08), (-63.07, 50.3, -8.981e-08), (-61.9, 50.63, -9.988e-08), (-62.81, 50.29, -9.66e-08), (-62.81, 50.28, -7.893e-08), (-62.45, 50.27, -9.869e-08), (-62.45, 50.26, -8.9e-08), (-62.17, 50.25, -4.61e-08), (-62.05, 50.22, -9.494e-08), (-61.91, 50.2, -8.114e-08), (-61.81, 50.19, -9.921e-08), (-61.8, 50.15, -9.426e-08), (-61.77, 50.1, -6.131e-08), (-61.69, 50.1, -6.118e-08), (-61.59, 50.13, 1.08e-07), (-61.51, 50.14, 3.458e-08), (-61.43, 50.17, -7.446e-08), (-70.29, 59.18, -9.988e-08), (-71.67, 61.25, -4.905e-08), (-71.67, 61.34, -7.261e-08), (-71.65, 61.36, -8.027e-08), (-71.63, 61.24, 1.911e-08), (-71.62, 61.38, -1.691e-07), (-71.6, 61.22, -1.066e-07), (-71.47, 61.22, 1.753e-07), (-71.42, 61.18, -8.62e-08), (-71.37, 61.15, -9.815e-08), (-71.11, 61.14, 7.28e-08), (-70.97, 61.12, 4.406e-08), (-70.85, 61.09, -1.707e-09), (-70.75, 61.07, -3.576e-08), (-70.41, 59.99, -1.309e-07), (-70.63, 61.05, -2.682e-08), (-70.53, 61.04, 7.009e-08), (-70.41, 61.02, -1.022e-07), (-70.39, 59.99, 4.41e-07), (-70.39, 60.0, -8.892e-08), (-70.28, 60.02, -9.699e-08), (-70.29, 60.0, 2.384e-07), (-70.22, 60.0, 1.685e-07), (-70.15, 59.98, -6.336e-08), (-70.1, 59.96, -8.668e-08), (-70.39, 61.08, -1.383e-07), (-70.18, 61.08, -8.256e-08), (-70.13, 60.88, 4.882e-08), (-70.13, 60.97, -5.425e-08), (-70.11, 61.07, 1.114e-08), (-70.11, 61.07, -5.945e-08), (-69.71, 58.66, -9.629e-08), (-69.96, 58.72, -2.673e-07), (-69.93, 58.75, 6.028e-08), (-69.88, 58.78, -2.731e-07), (-69.86, 58.81, -6.447e-08), (-69.87, 58.69, 2.315e-08), (-69.84, 58.86, -3.499e-08), (-69.84, 58.61, -3.991e-07), (-69.83, 58.62, 1.501e-07), (-69.81, 58.62, -1.124e-07), (-69.79, 58.68, 2.998e-07), (-69.77, 58.63, -5.448e-08), (-69.83, 58.95, -9.444e-08), (-69.71, 59.33, -9.826e-08), (-69.69, 59.91, -1.006e-07), (-69.63, 59.73, -1.004e-07), (-69.89, 60.01, -1.068e-07), (-69.85, 59.97, -9.425e-08), (-69.88, 60.0, -9.338e-08), (-69.81, 60.0, -8.821e-08), (-69.81, 60.05, -9.999e-08), (-69.7, 60.38, -7.605e-08), (-69.74, 60.44, -7.683e-08), (-69.76, 60.47, -6.346e-08), (-69.78, 60.51, -8.921e-08), (-69.79, 60.53, -1.058e-07), (-70.05, 60.85, -6.911e-09), (-70.01, 60.83, 4.017e-08), (-69.95, 60.82, 4.893e-08), (-69.91, 60.81, -6.993e-08), (-69.88, 60.85, -1.136e-07), (-69.78, 60.9, 1.68e-08), (-69.05, 58.89, -1.021e-07), (-69.68, 58.81, -1.026e-07), (-69.67, 58.68, -1.67e-07), (-69.67, 58.93, -1.1e-07), (-69.59, 58.82, -2.454e-08), (-69.61, 58.72, -1.992e-09), (-69.57, 58.74, -7.248e-08), (-69.54, 58.83, -9.901e-08), (-69.54, 58.76, -2.567e-08), (-69.52, 58.87, -1.16e-08), (-69.5, 58.78, -7.425e-08), (-69.46, 58.8, -7.614e-08), (-69.69, 58.95, -9.764e-08), (-69.45, 59.17, -1.025e-07), (-69.5, 58.9, 4.81e-08), (-69.48, 58.94, -5.657e-08), (-69.46, 59.18, -3.663e-07), (-69.46, 58.98, -4.888e-08), (-69.44, 59.02, -6.621e-08), (-69.45, 59.19, -1.336e-08), (-69.71, 59.51, 7.707e-08), (-69.61, 59.33, -1.002e-07), (-69.6, 59.34, -1.007e-07), (-69.41, 59.33, 5.148e-08), (-69.62, 59.75, -9.902e-08), (-69.65, 59.89, -9.062e-08), (-69.65, 59.54, -6.786e-08), (-69.6, 59.79, -8.494e-08), (-69.61, 59.56, -7.549e-08), (-69.57, 59.58, -8.721e-08), (-69.58, 59.82, -7.187e-08), (-69.5, 59.61, -1.521e-07), (-69.49, 59.67, 3.83e-08), (-69.49, 59.72, 1.099e-07), (-69.65, 60.06, -6.592e-08), (-69.7, 59.96, -7.989e-08), (-69.65, 60.26, -9.813e-08), (-69.61, 60.13, -3.801e-08), (-69.58, 59.88, -3.475e-08), (-69.61, 60.07, -8.802e-08), (-69.56, 59.86, -5.717e-08), (-69.72, 60.33, -7.719e-08), (-69.72, 60.41, -6.727e-08), (-69.72, 60.3, -3.938e-08), (-69.7, 60.35, -5.077e-08), (-69.68, 60.28, 5.327e-09), (-69.61, 60.24, -5.592e-08), (-69.59, 60.23, -8.299e-08), (-69.73, 60.54, 4.56e-08), (-69.82, 60.88, -1.052e-07), (-69.67, 60.56, -4.089e-08), (-69.65, 60.61, -8.784e-08), (-69.67, 60.7, 1.446e-07), (-69.63, 60.58, -6.358e-08), (-69.61, 60.72, -1.194e-07), (-69.55, 60.74, -7.169e-08), (-69.5, 60.76, -3.043e-09), (-69.45, 60.78, -9.25e-08), (-69.71, 60.88, -2.267e-08), (-69.63, 60.86, -2.575e-08), (-69.63, 61.07, -8.98e-08), (-69.51, 61.06, -1.08e-07), (-69.47, 61.0, -1.642e-07), (-69.44, 60.94, -6.491e-08), (-68.21, 53.39, -9.598e-08), (-67.55, 56.26, -9.988e-08), (-69.42, 58.82, -4.1e-08), (-69.38, 58.84, -3.492e-08), (-69.34, 58.86, -7.201e-08), (-69.3, 58.88, -6.996e-08), (-69.13, 58.89, -3.44e-08), (-69.4, 59.02, -1.082e-07), (-69.41, 59.21, -5.252e-08), (-69.22, 59.16, -9.823e-08), (-69.36, 58.98, -1.14e-07), (-69.29, 58.96, 2.407e-08), (-69.24, 58.96, -8.128e-08), (-69.22, 58.98, -9.499e-08), (-69.18, 59.01, -8.711e-08), (-69.12, 59.08, -7.838e-08), (-69.16, 59.15, -2.078e-07), (-69.15, 59.04, -6.877e-08), (-69.13, 59.06, -2.556e-08), (-69.14, 59.12, -1.298e-07), (-69.28, 59.27, -9.496e-08), (-69.37, 59.22, -2.553e-08), (-69.31, 59.25, -3.229e-08), (-69.25, 59.32, 2.036e-06), (-69.39, 60.8, -1.771e-07), (-69.38, 60.84, -1.848e-07), (-69.41, 60.9, -1.254e-07), (-69.36, 60.81, 7.99e-08), (-68.95, 58.88, -8.133e-08), (-68.35, 58.63, -1.045e-07), (-68.89, 58.88, -4.562e-09), (-68.76, 58.9, -2.655e-08), (-69.06, 58.9, -1.034e-07), (-68.19, 58.53, -9.834e-08), (-68.56, 58.88, -2.686e-08), (-68.51, 58.86, 1.21e-08), (-68.45, 58.84, -6.908e-08), (-68.66, 58.91, -8.915e-08), (-68.61, 58.9, 1.289e-07), (-68.24, 58.56, -8.8e-08), (-68.4, 58.82, -1.917e-08), (-68.36, 58.8, -8.569e-08), (-68.29, 58.6, -1.112e-07), (-68.32, 58.62, -1.47e-07), (-67.72, 53.75, -9.988e-08), (-67.66, 54.72, -9.988e-08), (-67.63, 58.26, -1e-07), (-67.84, 58.39, -1.012e-07), (-68.09, 58.54, -8.294e-08), (-67.96, 58.53, -8.397e-08), (-67.97, 58.55, -9.331e-08), (-67.92, 58.45, -9.26e-08), (-67.94, 58.49, -4.332e-08), (-67.9, 58.41, -2.754e-07), (-67.86, 58.36, -2.934e-07), (-67.42, 52.91, -9.988e-08), (-67.37, 53.57, -1.003e-07), (-67.54, 53.78, -1.213e-07), (-67.49, 53.72, -9.575e-08), (-67.52, 53.75, -7.19e-08), (-67.77, 54.03, -8.932e-08), (-67.76, 54.09, -5.455e-08), (-67.74, 54.01, -4.532e-08), (-67.68, 53.94, -1.046e-07), (-67.72, 53.98, -9.303e-08), (-67.66, 53.9, -9.944e-08), (-67.62, 53.87, -1.183e-07), (-67.59, 53.83, -1.616e-07), (-67.75, 54.17, -9.083e-08), (-67.73, 54.25, -7.235e-08), (-67.71, 54.33, 1.007e-09), (-67.69, 54.41, -5.113e-08), (-67.65, 54.46, 1.354e-07), (-67.59, 54.48, -2.099e-08), (-67.53, 54.5, -3.828e-10), (-67.49, 54.95, -9.988e-08), (-67.64, 58.27, -2.634e-08), (-67.81, 58.41, -1.035e-07), (-67.76, 58.45, 3.624e-07), (-67.73, 58.48, -1.453e-07), (-67.7, 58.41, -5.669e-08), (-67.66, 58.31, -7.044e-08), (-67.68, 58.37, -2.229e-08), (-66.89, 52.78, -9.776e-08), (-67.33, 52.97, 1.719e-08), (-67.34, 53.15, -9.244e-08), (-67.3, 52.92, 1.903e-08), (-67.23, 52.89, -8.812e-08), (-67.23, 52.9, -7.95e-08), (-67.17, 53.53, -9.478e-08), (-67.23, 53.14, -3.858e-08), (-66.95, 53.5, -1.042e-07), (-67.42, 53.64, -8.902e-08), (-67.46, 53.68, -5.978e-08), (-67.38, 53.59, 3.241e-07), (-67.27, 53.55, -2.818e-08), (-67.48, 54.52, -3.96e-08), (-67.43, 54.54, 1.677e-08), (-67.38, 54.56, 3.112e-08), (-67.33, 54.58, -4.04e-08), (-67.27, 54.6, -5.188e-08), (-67.22, 54.62, -6.814e-08), (-67.46, 55.02, -1.158e-07), (-67.42, 54.98, -7.891e-08), (-67.38, 54.95, -8.829e-08), (-67.35, 54.91, 2.856e-07), (-67.3, 54.88, -7.479e-08), (-67.26, 54.84, -5.281e-08), (-67.27, 55.04, -4.441e-08), (-67.22, 54.81, -7.932e-08), (-67.22, 55.02, -1.049e-07), (-67.48, 55.05, -1.8e-07), (-67.43, 55.07, -4.042e-08), (-67.37, 55.08, -4.549e-08), (-67.35, 55.08, -7.78e-08), (-67.31, 55.06, -7.462e-08), (-66.65, 58.32, -9.988e-08), (-67.45, 58.27, 1.383e-07), (-67.35, 58.29, -8.22e-08), (-67.29, 58.32, -4.693e-08), (-67.23, 58.34, -3.82e-08), (-66.94, 52.8, 1.66e-07), (-67.17, 52.87, -4.678e-08), (-67.11, 52.86, 1.149e-09), (-67.05, 52.83, -2.626e-08), (-66.99, 52.81, 4.294e-08), (-67.01, 53.12, 1.91e-08), (-66.92, 53.12, -1.012e-07), (-67.05, 53.51, 1.092e-07), (-66.92, 53.49, -8.063e-08), (-67.17, 54.64, -1.111e-07), (-67.17, 54.76, -8.901e-08), (-67.1, 54.67, 1.887e-06), (-67.1, 54.7, -2.324e-07), (-67.07, 54.68, -1.058e-07), (-67.07, 54.68, -3.329e-08), (-67.19, 54.78, -6.59e-08), (-67.16, 54.98, -6.09e-08), (-67.13, 54.74, -2.459e-07), (-67.12, 54.96, -6.056e-08), (-67.09, 54.94, -2.537e-08), (-67.05, 54.92, -5.783e-08), (-67.01, 54.9, -8.804e-08), (-66.96, 54.88, -1.117e-07), (-66.9, 54.84, -8.354e-09), (-67.18, 58.36, -7.742e-08), (-67.12, 58.38, -3.635e-08), (-67.06, 58.4, -9.707e-08), (-67.01, 58.43, 1.351e-07), (-66.97, 58.47, -9.815e-08), (-66.92, 58.5, -7.818e-08), (-66.82, 52.75, -3.757e-07), (-66.77, 52.78, -7.559e-08), (-66.71, 52.81, 1.63e-07), (-66.62, 52.88, -9.446e-08), (-66.68, 52.84, -5.743e-08), (-66.65, 52.86, -8.457e-08), (-66.86, 54.82, -1.928e-08), (-66.83, 54.8, 1.509e-08), (-66.79, 54.78, -8.058e-08), (-66.75, 54.76, -7.507e-08), (-66.71, 54.74, -2.889e-08), (-66.71, 54.74, -3.577e-08), (-66.68, 55.02, -3.47e-08), (-66.64, 54.92, -7.049e-08), (-66.66, 54.97, -4.26e-08), (-66.66, 54.77, -8.688e-08), (-66.62, 54.87, -3.919e-08), (-66.6, 54.81, 1.346e-06), (-66.6, 54.82, 2.543e-07), (-66.76, 55.23, -7.226e-08), (-66.79, 55.3, -4.069e-08), (-66.79, 55.32, -1.36e-07), (-66.74, 55.17, -3.373e-08), (-66.72, 55.12, 3.388e-08), (-66.72, 55.3, -7.041e-08), (-66.7, 55.07, -5.728e-08), (-66.66, 55.28, -6.048e-08), (-66.52, 55.28, -9.988e-08), (-66.6, 55.26, 3.814e-08), (-66.56, 55.24, -4.935e-08), (-66.67, 58.5, -9.985e-08), (-66.64, 58.54, -8.821e-08), (-66.61, 58.6, -8.819e-08), (-66.58, 58.63, -9.165e-08), (-66.56, 58.66, -6.258e-08), (-66.35, 52.33, 5.163e-08), (-66.38, 52.36, -6.243e-08), (-66.36, 52.49, -5.815e-08), (-66.3, 52.3, -1.178e-07), (-66.27, 52.28, -7.251e-08), (-66.24, 52.25, 2.078e-07), (-66.59, 52.9, -1.079e-07), (-66.35, 52.59, 1.847e-07), (-66.33, 52.71, -3.504e-08), (-66.31, 52.81, -1.986e-08), (-66.52, 52.94, -1.331e-07), (-66.34, 52.94, -1.01e-07), (-66.5, 52.96, -9.655e-08), (-66.46, 52.98, -1.036e-07), (-66.41, 53.01, -1.012e-08), (-66.38, 53.01, -2.075e-07), (-66.39, 53.03, 5.763e-08), (-66.36, 52.98, -1.177e-07), (-66.3, 52.88, -7.295e-08), (-66.29, 55.04, -5.852e-08), (-66.27, 55.02, -4.423e-08), (-66.53, 55.22, -8.368e-08), (-66.5, 55.2, -1.822e-07), (-66.45, 55.17, 2.447e-08), (-66.43, 55.14, -6.005e-08), (-66.4, 55.12, -6.618e-08), (-65.83, 55.09, -9.988e-08), (-66.36, 55.1, -7.674e-08), (-66.32, 55.06, -7.126e-08), (-66.54, 58.69, -7.267e-08), (-66.52, 58.72, -3.195e-08), (-66.5, 58.75, 2.368e-09), (-66.48, 58.78, -8.359e-08), (-66.45, 58.84, -5.775e-08), (-66.41, 58.83, -4.874e-08), (-66.33, 58.82, 6.428e-08), (-66.17, 58.66, -9.988e-08), (-66.07, 52.11, -1.792e-07), (-66.09, 52.14, -8.576e-08), (-66.12, 52.16, -1.27e-07), (-65.53, 52.1, -8.466e-08), (-66.2, 52.22, -1.053e-07), (-66.17, 52.19, 1.463e-07), (-66.23, 54.99, 1.187e-07), (-66.11, 54.97, 5.557e-09), (-66.01, 54.94, -4.66e-08), (-66.24, 58.8, 8.957e-08), (-66.2, 58.78, -7.46e-08), (-66.11, 58.72, -1.105e-07), (-66.16, 58.74, -5.003e-08), (-66.08, 58.68, -9.912e-08), (-66.06, 58.75, -5.713e-09), (-66.06, 58.81, -1.494e-07), (-66.04, 58.69, -1.035e-07), (-66.03, 58.66, -1.02e-07), (-66.01, 58.84, -5.045e-08), (-65.98, 58.86, 1.701e-08), (-65.5, 58.86, -9.988e-08), (-66.0, 58.96, -1.261e-08), (-65.98, 58.91, -7.041e-08), (-65.97, 58.98, -9.003e-09), (-65.89, 58.99, -6.43e-08), (-65.67, 54.72, 5.531e-08), (-65.63, 54.73, -5.701e-08), (-65.89, 54.93, -8.072e-08), (-65.86, 54.9, -8.685e-08), (-65.83, 54.88, -9.631e-08), (-65.81, 54.86, -8.179e-08), (-65.78, 54.84, -9.923e-08), (-65.75, 54.8, -1.142e-07), (-65.71, 54.76, -1.039e-07), (-65.81, 59.01, 1.571e-07), (-65.76, 59.18, 1.057e-07), (-65.71, 59.03, -9.302e-08), (-65.73, 59.15, 7.206e-08), (-65.7, 59.1, -1.367e-07), (-65.67, 59.05, -1.712e-07), (-65.65, 59.24, -8.762e-08), (-65.78, 59.21, -2.021e-08), (-65.75, 59.22, -1.024e-07), (-65.6, 59.34, 4.357e-08), (-65.6, 59.38, -5.66e-08), (-65.27, 51.83, -8.724e-08), (-65.5, 52.07, -4.48e-08), (-65.48, 52.04, -6.876e-08), (-65.46, 52.01, -6.739e-08), (-65.44, 51.98, -9.456e-08), (-65.4, 51.94, -1.128e-07), (-65.37, 51.89, 2.928e-07), (-65.34, 51.85, -5.571e-08), (-65.44, 54.74, -8.45e-08), (-65.43, 54.83, -1.205e-07), (-65.37, 54.85, -4.98e-08), (-65.29, 54.87, 8.342e-08), (-65.58, 59.27, -8.053e-08), (-65.57, 59.25, -9.99e-08), (-65.45, 59.52, -9.922e-08), (-65.58, 59.41, -6.86e-08), (-65.56, 59.44, -8.025e-08), (-65.53, 59.48, -9.06e-08), (-65.49, 59.5, -6.6e-08), (-65.4, 59.54, -2.887e-08), (-65.16, 59.54, -9.988e-08), (-65.52, 59.7, 7.825e-08), (-65.53, 59.74, -9.505e-08), (-65.5, 59.65, -7.741e-08), (-65.49, 59.76, -9.191e-08), (-65.46, 59.62, -9.92e-08), (-65.43, 59.59, -8.352e-08), (-65.45, 59.78, -7.831e-08), (-65.41, 59.56, 3.322e-07), (-65.41, 59.8, -4.164e-08), (-65.37, 59.82, -7.157e-08), (-65.32, 59.84, -1.022e-07), (-65.27, 59.88, -1.13e-07), (-65.15, 51.81, -1.789e-08), (-64.9, 51.78, -8.3e-08), (-65.01, 51.79, 3.024e-08), (-65.21, 54.89, 3.438e-08), (-65.13, 54.9, -5.026e-08), (-65.05, 54.92, -5.762e-08), (-64.97, 54.95, -2.501e-08), (-64.81, 59.56, -9.543e-08), (-65.16, 59.86, -9.988e-08), (-65.22, 59.91, 3.531e-09), (-65.2, 59.94, -6.772e-08), (-65.18, 59.98, -5.841e-09), (-65.15, 60.04, -1.866e-07), (-65.11, 60.06, -4.927e-08), (-65.07, 60.08, -9.552e-08), (-65.02, 60.1, -5.659e-08), (-64.97, 60.19, -3.736e-09), (-64.61, 51.29, -9.988e-08), (-64.78, 51.76, 1.753e-07), (-64.75, 51.73, 1.575e-07), (-64.7, 51.7, -1.062e-07), (-64.67, 51.68, -6.421e-08), (-64.65, 51.66, -4.515e-08), (-64.91, 54.94, 5.016e-09), (-64.23, 55.4, -9.988e-08), (-64.86, 54.92, 3.398e-08), (-64.81, 54.91, -9.338e-09), (-64.75, 54.88, -8.663e-08), (-64.69, 54.86, -1.927e-08), (-64.28, 56.66, -9.988e-08), (-64.03, 58.57, -1.011e-07), (-64.82, 58.97, -8.51e-08), (-64.83, 58.95, -1.154e-07), (-64.8, 59.02, -6.435e-08), (-64.68, 59.34, -9.988e-08), (-64.78, 59.05, -1.302e-08), (-64.77, 59.08, -9.239e-08), (-64.77, 58.93, 5.933e-08), (-64.56, 58.92, -2.394e-08), (-64.73, 59.52, -2.972e-08), (-64.44, 59.38, -1.041e-07), (-64.68, 59.49, -5.394e-08), (-64.99, 60.11, -1.011e-07), (-64.86, 59.66, -1.075e-07), (-64.88, 59.6, 9.343e-08), (-64.88, 59.63, -4.636e-08), (-64.82, 59.7, 1.33e-07), (-64.8, 59.73, -8.362e-08), (-64.78, 59.76, -1.031e-07), (-64.77, 59.54, 1.726e-08), (-64.74, 59.8, 2.382e-07), (-64.72, 59.83, -9.134e-08), (-64.71, 60.17, -7.027e-08), (-64.7, 59.86, -1.168e-07), (-64.69, 60.07, -5.672e-08), (-64.68, 59.88, -1.019e-07), (-64.66, 59.91, -4.329e-08), (-64.66, 59.99, -1.557e-08), (-64.95, 60.25, -6.191e-08), (-64.9, 60.28, -9.308e-08), (-64.89, 60.42, -6.125e-08), (-64.86, 60.47, -7.233e-08), (-64.75, 60.49, -8.587e-08), (-64.84, 60.35, -8.745e-08), (-64.86, 60.3, -9.284e-08), (-64.8, 60.36, -5.042e-08), (-64.79, 60.4, -7.568e-08), (-64.73, 60.37, -5.067e-07), (-64.75, 60.38, 2.285e-07), (-64.71, 60.25, -1.008e-07), (-64.68, 60.26, -8.07e-08), (-64.63, 60.48, -1.159e-08), (-64.63, 60.28, -8.98e-08), (-64.68, 60.5, 2.001e-08), (-64.61, 51.64, -1.715e-07), (-64.58, 51.6, -9.774e-08), (-64.53, 51.58, -2.893e-08), (-64.51, 51.6, -2.678e-07), (-64.49, 51.62, -7.59e-08), (-64.46, 51.64, -7.855e-08), (-64.42, 51.68, -9.199e-08), (-64.37, 51.72, -7.477e-08), (-64.34, 51.76, -1.024e-07), (-64.63, 54.84, -2.873e-08), (-64.58, 54.82, -4.266e-08), (-64.53, 54.81, -8.625e-08), (-64.47, 54.79, -4.663e-08), (-64.41, 54.76, -4.473e-08), (-63.79, 54.83, -1.09e-07), (-64.36, 54.74, 7.156e-08), (-64.42, 58.12, 1.068e-07), (-64.4, 58.14, -6.798e-08), (-64.38, 58.09, -5.081e-08), (-64.36, 58.16, -3.834e-08), (-64.35, 58.06, -6.029e-08), (-64.33, 58.04, 3.035e-07), (-64.3, 58.2, -9.848e-08), (-64.35, 58.9, -5.38e-08), (-64.63, 59.07, -3.835e-08), (-64.47, 59.05, -7.216e-08), (-64.44, 59.18, -8.418e-08), (-64.32, 59.03, 1.937e-07), (-64.36, 59.08, -9.495e-08), (-64.38, 59.11, -8.337e-08), (-64.4, 59.14, -6.158e-08), (-64.5, 59.29, -1.026e-07), (-64.53, 59.5, -3.326e-08), (-64.5, 59.27, -5.632e-08), (-64.48, 59.25, -3.974e-08), (-64.46, 59.22, -7.501e-08), (-64.46, 59.33, -1.188e-07), (-64.38, 59.46, -9.761e-08), (-64.41, 59.41, -1.501e-07), (-64.34, 59.5, -9.059e-09), (-64.58, 60.3, -1.243e-07), (-64.53, 60.44, -9.191e-08), (-64.58, 60.46, -5.641e-08), (-64.53, 60.34, -2.652e-07), (-64.52, 60.33, -6.087e-08), (-64.51, 60.37, -6.939e-08), (-64.49, 60.42, -5.301e-08), (-64.46, 60.4, 1.615e-08), (-64.42, 60.38, -2.927e-07), (-64.31, 51.77, -9.881e-08), (-64.3, 51.9, 3.768e-09), (-64.09, 52.09, -9.988e-08), (-64.27, 52.03, 1.615e-08), (-64.26, 52.12, -8.254e-08), (-64.23, 52.18, -8.245e-08), (-64.2, 52.22, -6.233e-08), (-64.2, 52.48, -1.164e-07), (-64.17, 52.28, -7.016e-08), (-64.18, 52.45, -7.828e-08), (-64.14, 52.32, -6.246e-08), (-64.15, 52.43, 3.012e-07), (-64.11, 52.37, -1.579e-07), (-64.07, 52.73, -1.029e-07), (-64.23, 52.51, -8.811e-08), (-64.21, 52.55, -3.715e-08), (-64.2, 52.61, 2.741e-08), (-64.18, 52.65, -5.673e-08), (-64.15, 52.71, -7.425e-08), (-63.99, 52.75, -9.81e-08), (-64.31, 54.72, 6.123e-08), (-64.25, 54.7, -6.493e-08), (-64.19, 54.68, 9.36e-09), (-64.14, 54.66, -9.948e-09), (-64.08, 54.63, -8.013e-08), (-64.12, 56.3, -1.015e-07), (-64.07, 56.28, 3.834e-08), (-64.01, 56.26, -7.103e-08), (-64.11, 56.41, -8.31e-08), (-64.09, 56.44, -9.737e-08), (-63.9, 56.44, -4.253e-08), (-64.0, 56.6, -5.486e-08), (-64.02, 56.63, -3.239e-08), (-64.07, 56.71, -9.161e-08), (-64.04, 56.81, -3.972e-08), (-64.04, 56.67, -7.419e-08), (-64.07, 56.77, -8.346e-08), (-64.02, 56.85, -7.307e-08), (-64.0, 56.89, -7.938e-08), (-63.98, 56.93, -9.181e-08), (-64.03, 57.56, -9.988e-08), (-64.17, 57.9, -9.455e-08), (-64.2, 57.93, -7.381e-08), (-64.13, 57.88, -1.456e-07), (-64.05, 57.79, -9.479e-08), (-64.09, 57.84, -1.301e-07), (-64.28, 58.0, -7.659e-08), (-64.25, 58.22, -7.46e-08), (-64.24, 57.96, -4.05e-08), (-64.21, 58.24, -4.075e-08), (-64.18, 58.26, -4.969e-08), (-64.15, 58.28, -9.149e-08), (-64.11, 58.3, -5.93e-08), (-64.07, 58.32, -4.071e-08), (-64.04, 58.34, -1.947e-08), (-63.98, 58.37, -7.639e-08), (-64.24, 58.88, -1.162e-07), (-64.17, 58.81, -9.373e-08), (-64.2, 58.85, -8.509e-08), (-64.07, 58.78, -8.915e-08), (-64.13, 58.77, -2.926e-08), (-64.01, 58.71, -1.103e-07), (-64.02, 58.66, 1.29e-07), (-64.01, 58.8, -2.285e-08), (-64.31, 59.02, 5.417e-07), (-63.86, 51.99, -9.988e-08), (-63.8, 52.0, -4.081e-08), (-63.79, 52.01, 5.709e-07), (-63.76, 52.17, -9.509e-08), (-63.77, 52.02, -8.607e-08), (-63.74, 52.15, -9.305e-08), (-63.73, 52.04, -4.095e-08), (-63.7, 52.1, -8.386e-08), (-63.72, 52.13, -9.303e-08), (-63.68, 52.07, -3.508e-07), (-63.98, 52.38, -9.306e-08), (-63.97, 52.47, 1.102e-08), (-63.95, 52.35, -8.352e-08), (-63.92, 52.33, -8.702e-08), (-63.89, 52.3, -9.219e-08), (-63.86, 52.26, -7.9e-08), (-63.81, 52.22, -9.172e-08), (-63.83, 52.24, -7.715e-08), (-63.79, 52.19, -8.608e-08), (-63.95, 52.55, 3.883e-08), (-63.91, 52.77, 3.187e-08), (-63.93, 52.59, -8.124e-08), (-63.89, 52.61, -3.184e-08), (-63.83, 52.8, -7.172e-08), (-63.69, 52.63, -9.616e-08), (-63.74, 52.82, -1.96e-08), (-63.67, 52.83, 7.983e-09), (-63.85, 54.64, -4.091e-08), (-63.75, 54.65, -9.007e-08), (-63.77, 54.73, -5.349e-08), (-63.8, 54.98, -6.169e-08), (-63.81, 54.93, 2.535e-09), (-63.76, 55.01, 3.533e-08), (-63.72, 55.04, -9.971e-08), (-63.68, 55.08, -7.123e-08), (-63.77, 55.47, -9.756e-08), (-63.8, 55.78, -2.201e-08), (-63.78, 55.63, 1.548e-07), (-63.75, 55.45, -9.617e-08), (-63.86, 56.2, -1.052e-07), (-63.82, 55.91, -8.492e-08), (-63.79, 55.93, -7.901e-08), (-63.71, 55.95, 9.046e-08), (-63.96, 56.24, 1.443e-07), (-63.91, 56.22, 5.098e-09), (-63.81, 56.18, -5.211e-08), (-63.76, 56.16, 8.492e-08), (-63.71, 56.14, -7.795e-09), (-63.65, 56.12, -5.334e-09), (-63.98, 56.57, -1.537e-07), (-63.94, 56.51, -9.242e-09), (-63.92, 56.47, -2.872e-08), (-63.96, 56.97, -7.851e-08), (-63.94, 57.01, -8.615e-08), (-63.92, 57.05, -3.757e-08), (-63.9, 57.09, -6.711e-08), (-63.88, 57.13, -8.101e-08), (-63.86, 57.17, -5.959e-08), (-63.84, 57.21, -7.854e-08), (-63.82, 57.25, -8.782e-08), (-63.8, 57.28, -5.747e-08), (-63.7, 57.48, -8.883e-08), (-63.78, 57.32, 6.713e-09), (-63.76, 57.36, -2.269e-08), (-63.74, 57.4, 1.251e-08), (-63.72, 57.44, -5.156e-08), (-63.68, 57.52, -3.32e-08), (-63.97, 57.77, 7.036e-08), (-63.85, 57.76, -1.462e-08), (-63.73, 57.73, -8.239e-08), (-63.97, 58.54, -5.602e-08), (-63.93, 58.4, -9.008e-08), (-63.91, 58.52, -7.959e-08), (-63.9, 58.42, -5.3e-08), (-63.87, 58.5, -4.541e-08), (-63.86, 58.44, -1.074e-07), (-63.81, 58.47, -2.925e-08), (-63.93, 58.82, -7.183e-08), (-63.79, 58.72, -9.632e-08), (-63.86, 58.84, 5.577e-09), (-63.79, 58.73, -1.088e-07), (-63.79, 58.86, -3.679e-08), (-63.73, 58.87, -2.601e-08), (-63.66, 58.88, -8.521e-08), (-63.66, 52.08, 6.181e-08), (-63.66, 52.08, -9.73e-08), (-63.31, 51.99, -7.751e-08), (-63.66, 52.08, -3.329e-08), (-63.55, 52.81, -9.047e-08), (-63.49, 52.65, -6.199e-08), (-63.51, 52.77, 2.52e-07), (-63.46, 52.74, -1.238e-07), (-63.43, 52.72, -6.168e-08), (-63.41, 52.7, -4.117e-08), (-63.38, 52.68, -4.48e-08), (-63.6, 52.84, -5.996e-08), (-63.65, 55.1, -5.619e-08), (-63.62, 55.12, -1.344e-07), (-63.61, 55.44, -9.846e-08), (-63.58, 55.16, -8.797e-08), (-63.54, 55.19, -6.976e-08), (-63.5, 55.23, 2.174e-07), (-63.46, 55.26, -8.275e-08), (-63.42, 55.3, -7.476e-08), (-63.39, 55.32, 1.905e-07), (-63.47, 55.42, -7.641e-08), (-63.63, 55.96, -1.047e-07), (-63.55, 55.98, -4.837e-08), (-63.46, 56.0, -2.769e-08), (-63.6, 56.1, 1.357e-07), (-63.55, 56.08, -7.372e-08), (-63.5, 56.06, 1.682e-08), (-63.45, 56.04, 1.101e-07), (-63.4, 56.02, 1.288e-06), (-63.39, 56.02, -4.994e-08), (-63.39, 56.02, -3.329e-08), (-63.66, 57.56, -6.407e-08), (-63.64, 57.6, -2.782e-08), (-63.62, 57.63, -6.619e-08), (-63.63, 57.72, -3.325e-08), (-63.61, 57.67, -3.49e-08), (-63.58, 57.71, 2.628e-07), (-63.63, 58.86, -2.446e-08), (-63.6, 58.84, -6.102e-08), (-63.51, 58.74, 1.231e-08), (-63.57, 58.81, 7.197e-08), (-63.52, 58.78, -2.932e-07), (-63.47, 58.75, -1.598e-07), (-63.35, 52.66, 8.002e-07), (-63.34, 55.36, -1.363e-07), (-63.33, 55.4, -7.16e-08), (-63.31, 55.39, 1.397e-07), (-66.56, 52.92, 2.922e-07), (-71.61, 61.57, 1.629e-07), (-71.58, 61.62, -2.137e-08), (-71.51, 61.58, 3.368e-07), (-71.55, 61.6, 2.385e-07), (-61.33, 50.19, 1.75e-08), (-61.01, 50.2, -9.232e-08), (-61.01, 50.21, -9.821e-08), (-60.81, 50.21, -9.218e-08), (-60.51, 50.22, -7.677e-08), (-60.41, 50.23, 9.249e-08), (-60.23, 50.2, -7.044e-08), (-60.06, 50.18, -3.643e-08), (-60.06, 50.19, -6.713e-08), (-60.03, 50.2, -8.733e-08), (-60.0, 50.23, 5.627e-08), (-59.96, 50.26, -1.202e-07), (-59.93, 50.29, -4.428e-08), (-59.88, 50.32, -1.155e-07), (-59.85, 50.35, 2.56e-07), (-59.8, 50.38, -1.008e-07), (-59.77, 50.4, -7.251e-08), (-59.75, 50.43, -3.764e-08), (-59.67, 50.44, -3.693e-08), (-59.57, 50.47, -7.677e-08), (-59.47, 50.48, -9.592e-08), (-59.37, 50.5, -6.587e-08), (-59.3, 50.52, -9.074e-08), (-59.26, 50.56, -6.282e-08), (-59.11, 50.94, -9.988e-08), (-59.23, 50.58, -7.406e-08), (-59.21, 50.6, -5.766e-08), (-59.17, 50.63, -1.72e-07), (-59.14, 50.66, -8.811e-08), (-59.11, 50.68, -7.188e-08), (-59.09, 50.71, 6.539e-07), (-59.04, 50.74, -1.619e-07), (-59.0, 50.78, -7.877e-08), (-58.97, 50.8, -6.663e-08), (-58.95, 50.82, -6.05e-08), (-58.93, 50.84, -9.083e-08), (-58.9, 50.88, -8.69e-08), (-58.86, 50.92, -9.468e-08), (-58.84, 50.96, -7.669e-08), (-58.8, 51.0, -3.083e-08), (-58.77, 51.03, -7.601e-08), (-57.61, 51.99, -1.011e-07), (-58.71, 51.05, -5.682e-08), (-58.65, 51.07, 1.119e-07), (-58.61, 51.09, -5.14e-08), (-58.55, 51.1, -6.189e-08), (-58.5, 51.12, -3.001e-08), (-58.45, 51.14, -9.058e-08), (-58.39, 51.16, -3.105e-08), (-58.34, 51.18, -3.007e-08), (-58.29, 51.2, -6.823e-08), (-58.23, 51.22, -4.773e-08), (-58.18, 51.24, -6.673e-08), (-58.13, 51.26, -7.469e-08), (-58.09, 51.28, -6.78e-08), (-58.04, 51.3, -4.678e-08), (-57.99, 51.32, -4.567e-08), (-57.94, 51.34, 6.516e-08), (-57.9, 51.36, 1.737e-08), (-57.85, 51.38, -5.072e-08), (-57.79, 51.41, 2.243e-09), (-57.69, 51.43, 3.844e-07), (-57.57, 51.44, 2.351e-08), (-57.45, 51.47, -6.139e-08), (-57.33, 51.48, -3.378e-08), (-57.11, 51.99, -9.994e-08), (-57.27, 51.49, -9.513e-08), (-57.23, 51.45, -1.321e-07), (-57.2, 51.41, -9.115e-08), (-57.12, 51.42, -1.002e-07)], [(1615, 1701), (358, 360), (504, 505), (797, 798), (1056, 1060), (1375, 1374), (890, 889), (1347, 1348), (846, 860), (1786, 1787), (486, 487), (1846, 1847), (898, 899), (871, 874), (1816, 1817), (1056, 1057), (763, 762), (607, 608), (1815, 1816), (1787, 1789), (1115, 1116)], [(8, 3, 2), (6, 21, 5), (7, 21, 6), (8, 21, 7), (8, 9, 10), (21, 13, 14), (21, 14, 15), (21, 19, 18), (21, 18, 17), (21, 20, 1), (21, 23, 22), (21, 26, 25), (17, 138, 21), (21, 28, 19), (21, 29, 28), (21, 32, 31), (21, 33, 32), (21, 34, 33), (35, 139, 21), (21, 36, 35), (38, 37, 21), (21, 140, 39), (21, 41, 40), (45, 44, 21), (54, 49, 48), (54, 51, 50), (54, 52, 51), (54, 46, 21), (54, 48, 47), (54, 21, 97), (54, 59, 58), (54, 60, 59), (65, 63, 62), (65, 62, 61), (65, 66, 64), (65, 68, 67), (65, 141, 60), (70, 141, 65), (65, 61, 71), (65, 71, 70), (73, 72, 65), (73, 76, 75), (83, 80, 76), (73, 83, 76), (81, 80, 83), (78, 77, 83), (97, 78, 83), (97, 87, 86), (97, 89, 88), (91, 90, 97), (92, 91, 97), (97, 94, 93), (97, 95, 94), (97, 96, 95), (97, 104, 99), (109, 101, 100), (102, 109, 100), (116, 105, 97), (106, 109, 103), (108, 109, 107), (114, 110, 113), (97, 117, 116), (127, 110, 126), (130, 110, 128), (129, 131, 97), (135, 110, 97), (16, 145, 146), (147, 16, 146), (149, 151, 150), (152, 143, 144), (157, 153, 152), (157, 155, 153), (156, 157, 154), (161, 157, 162), (158, 157, 161), (180, 148, 159), (180, 159, 158), (164, 16, 147), (166, 16, 164), (165, 166, 164), (178, 177, 149), (180, 178, 149), (180, 158, 181), (158, 182, 183), (188, 21, 186), (190, 21, 189), (192, 191, 198), (191, 21, 190), (197, 448, 193), (192, 195, 194), (192, 197, 199), (200, 192, 199), (209, 207, 206), (209, 208, 207), (211, 210, 209), (211, 204, 449), (214, 209, 206), (211, 168, 171), (211, 171, 170), (211, 170, 173), (211, 173, 174), (215, 211, 174), (211, 212, 168), (211, 217, 216), (211, 216, 218), (222, 180, 221), (219, 180, 222), (223, 219, 222), (226, 192, 224), (227, 225, 226), (192, 225, 228), (229, 192, 228), (233, 287, 232), (287, 229, 232), (287, 230, 235), (237, 219, 236), (238, 219, 237), (239, 240, 219), (270, 243, 242), (270, 242, 244), (246, 270, 244), (270, 248, 247), (251, 270, 246), (252, 270, 251), (21, 191, 192), (219, 240, 241), (256, 255, 219), (258, 254, 257), (219, 254, 258), (259, 260, 258), (270, 263, 262), (270, 264, 263), (270, 266, 264), (270, 269, 268), (270, 261, 269), (271, 270, 253), (272, 270, 271), (274, 270, 273), (277, 270, 276), (278, 270, 277), (280, 278, 279), (284, 281, 283), (285, 286, 281), (287, 180, 219), (288, 219, 260), (289, 219, 288), (290, 219, 289), (293, 219, 290), (293, 290, 291), (294, 293, 292), (295, 296, 293), (300, 299, 270), (398, 270, 280), (304, 398, 302), (398, 305, 306), (312, 398, 308), (347, 307, 309), (310, 347, 309), (311, 347, 310), (327, 318, 317), (322, 321, 320), (323, 281, 286), (317, 281, 323), (324, 317, 323), (327, 317, 326), (330, 327, 329), (333, 293, 296), (334, 293, 333), (339, 293, 337), (389, 345, 398), (398, 342, 341), (347, 398, 346), (316, 347, 315), (347, 316, 348), (349, 350, 347), (351, 347, 350), (355, 357, 354), (361, 359, 360), (327, 359, 361), (362, 327, 361), (327, 365, 364), (327, 364, 363), (322, 367, 321), (369, 368, 322), (373, 371, 369), (370, 369, 372), (327, 362, 374), (377, 331, 376), (327, 331, 377), (287, 339, 340), (378, 287, 340), (382, 380, 381), (287, 380, 382), (384, 287, 383), (398, 391, 390), (396, 395, 398), (398, 397, 396), (352, 398, 347), (327, 398, 400), (327, 357, 451), (327, 401, 357), (327, 402, 403), (406, 287, 405), (407, 287, 406), (408, 287, 407), (398, 414, 413), (398, 417, 416), (398, 418, 417), (398, 388, 397), (411, 420, 410), (287, 410, 420), (423, 424, 287), (398, 434, 433), (398, 435, 434), (398, 438, 437), (398, 437, 436), (398, 430, 439), (398, 433, 419), (398, 287, 427), (398, 427, 428), (398, 428, 429), (445, 441, 442), (480, 454, 453), (480, 452, 456), (480, 457, 458), (480, 461, 460), (480, 455, 454), (465, 455, 480), (480, 453, 452), (480, 466, 465), (480, 460, 467), (480, 458, 459), (480, 459, 468), (470, 480, 469), (473, 480, 472), (327, 377, 476), (327, 476, 477), (478, 327, 477), (480, 327, 478), (479, 480, 478), (481, 480, 473), (482, 480, 481), (483, 480, 482), (484, 480, 483), (486, 480, 485), (488, 480, 486), (489, 480, 488), (480, 489, 490), (495, 480, 491), (496, 480, 495), (499, 480, 498), (500, 480, 499), (503, 327, 480), (506, 480, 501), (509, 327, 503), (507, 509, 503), (501, 510, 508), (501, 511, 510), (327, 512, 515), (517, 327, 516), (519, 517, 518), (327, 517, 520), (521, 327, 520), (522, 327, 521), (523, 327, 522), (524, 327, 523), (525, 327, 524), (528, 327, 526), (534, 533, 532), (535, 534, 532), (536, 327, 528), (535, 536, 534), (537, 327, 535), (538, 327, 537), (540, 538, 539), (543, 327, 542), (546, 543, 545), (327, 543, 546), (547, 327, 546), (548, 549, 547), (550, 327, 549), (551, 327, 544), (552, 327, 551), (554, 327, 553), (555, 327, 554), (557, 327, 555), (558, 327, 556), (560, 327, 559), (564, 563, 562), (565, 327, 560), (566, 327, 565), (567, 327, 566), (562, 327, 567), (568, 562, 567), (564, 562, 569), (570, 327, 561), (571, 563, 564), (572, 571, 564), (574, 570, 573), (575, 570, 574), (578, 577, 576), (581, 327, 580), (582, 581, 580), (583, 584, 581), (585, 442, 577), (585, 444, 443), (586, 589, 585), (587, 444, 585), (588, 587, 585), (591, 590, 588), (594, 585, 589), (593, 592, 585), (595, 136, 110), (597, 596, 110), (597, 110, 135), (599, 597, 135), (602, 135, 97), (135, 603, 601), (611, 605, 135), (602, 611, 135), (614, 613, 137), (615, 137, 612), (137, 615, 614), (602, 137, 613), (616, 602, 613), (612, 618, 617), (612, 137, 97), (602, 620, 619), (602, 621, 620), (623, 622, 602), (602, 624, 623), (602, 626, 625), (602, 627, 626), (612, 629, 628), (612, 631, 629), (632, 602, 630), (633, 602, 632), (635, 602, 633), (635, 636, 602), (612, 640, 639), (612, 641, 640), (638, 612, 97), (666, 638, 97), (602, 644, 643), (602, 647, 646), (602, 648, 647), (652, 602, 637), (655, 602, 653), (602, 655, 656), (612, 657, 642), (612, 658, 657), (663, 662, 638), (668, 602, 670), (669, 670, 602), (673, 669, 602), (678, 679, 602), (602, 680, 678), (683, 602, 656), (686, 602, 685), (690, 688, 689), (692, 602, 690), (692, 690, 691), (694, 692, 693), (638, 695, 665), (638, 696, 695), (666, 699, 638), (699, 698, 638), (682, 702, 681), (703, 682, 602), (602, 705, 704), (602, 709, 708), (692, 710, 602), (692, 711, 714), (692, 714, 715), (721, 719, 720), (701, 712, 666), (701, 722, 712), (701, 723, 722), (701, 724, 723), (728, 727, 701), (701, 729, 728), (732, 701, 440), (733, 731, 701), (737, 731, 733), (440, 735, 734), (440, 736, 735), (760, 738, 737), (692, 741, 740), (692, 743, 742), (744, 743, 692), (692, 747, 746), (692, 748, 747), (749, 692, 721), (692, 750, 752), (692, 752, 753), (755, 692, 754), (757, 775, 756), (760, 761, 738), (762, 736, 440), (440, 765, 764), (440, 766, 765), (440, 768, 766), (692, 769, 748), (692, 772, 771), (692, 774, 773), (778, 779, 775), (783, 775, 780), (787, 775, 786), (440, 782, 781), (440, 791, 790), (793, 440, 794), (440, 792, 791), (801, 799, 798), (819, 800, 775), (803, 775, 788), (824, 775, 803), (824, 803, 804), (808, 824, 807), (809, 824, 808), (440, 810, 796), (815, 817, 816), (815, 818, 817), (775, 820, 819), (775, 821, 820), (775, 822, 821), (775, 823, 822), (826, 825, 824), (827, 824, 809), (828, 824, 827), (829, 830, 824), (832, 824, 831), (815, 835, 834), (815, 839, 838), (841, 840, 815), (841, 815, 440), (843, 826, 824), (848, 824, 847), (849, 850, 824), (851, 824, 850), (852, 824, 851), (841, 857, 856), (841, 858, 857), (861, 846, 824), (824, 852, 853), (862, 863, 824), (864, 891, 863), (841, 867, 859), (870, 868, 440), (875, 872, 873), (884, 875, 873), (876, 891, 866), (877, 878, 891), (891, 878, 879), (881, 891, 880), (868, 883, 882), (870, 440, 842), (887, 885, 884), (884, 888, 887), (891, 881, 892), (893, 891, 892), (895, 891, 893), (900, 898, 870), (870, 903, 902), (905, 903, 870), (906, 907, 904), (874, 889, 884), (874, 909, 908), (874, 910, 909), (911, 910, 913), (915, 874, 891), (917, 891, 916), (918, 917, 919), (922, 906, 870), (870, 925, 924), (925, 870, 928), (842, 928, 870), (932, 933, 914), (918, 920, 921), (936, 918, 921), (937, 918, 936), (918, 937, 938), (928, 940, 931), (950, 948, 891), (950, 951, 949), (918, 939, 953), (918, 953, 954), (955, 918, 954), (959, 944, 943), (959, 943, 956), (842, 958, 945), (842, 960, 958), (971, 961, 842), (964, 962, 891), (963, 964, 891), (963, 966, 965), (963, 967, 966), (968, 967, 963), (842, 973, 972), (842, 974, 973), (963, 975, 968), (981, 918, 980), (992, 979, 978), (985, 984, 983), (985, 983, 992), (988, 918, 987), (1531, 990, 842), (992, 996, 995), (998, 997, 992), (989, 1000, 918), (999, 1003, 1002), (1006, 1005, 999), (1008, 918, 1000), (1009, 918, 1008), (1011, 918, 1009), (1012, 918, 1010), (1018, 1015, 999), (1018, 999, 1019), (1020, 1019, 918), (1021, 1019, 1020), (1022, 1019, 1021), (1023, 1019, 1022), (1025, 1019, 1023), (1026, 1019, 1025), (1028, 1019, 1026), (1030, 918, 1012), (1032, 1020, 918), (1033, 918, 1031), (1035, 1024, 1020), (1035, 1020, 1034), (1036, 1024, 1035), (1029, 1024, 1036), (1042, 1041, 1018), (1046, 1019, 1044), (1048, 1019, 1028), (1050, 1027, 1051), (1049, 1024, 1029), (1052, 1051, 1049), (1040, 1019, 1047), (1054, 1051, 1052), (1044, 1019, 1040), (1059, 1051, 1054), (1058, 1053, 1055), (1063, 1062, 1531), (1069, 1068, 1067), (1069, 1067, 1064), (1070, 1069, 1064), (1071, 1070, 1064), (1072, 1070, 1071), (1071, 1076, 1075), (1077, 1076, 1071), (1071, 1079, 1078), (1080, 1079, 1071), (1071, 1082, 1080), (1071, 1084, 1083), (1087, 441, 445), (443, 1088, 446), (443, 1089, 1088), (1091, 1089, 443), (1092, 441, 1090), (1094, 441, 1093), (1095, 441, 1094), (1098, 1095, 1097), (1100, 1086, 327), (1104, 1086, 1100), (1102, 327, 1101), (1106, 1105, 327), (1115, 1103, 1112), (1142, 327, 1103), (1113, 1142, 1103), (1118, 440, 1086), (1086, 1120, 1119), (1122, 1124, 440), (1121, 1120, 1086), (1126, 440, 1124), (1122, 1127, 1125), (1128, 440, 1126), (1129, 1123, 1086), (1137, 1133, 1106), (1135, 1133, 1137), (1141, 327, 1142), (1143, 1142, 1113), (1145, 1142, 1144), (1146, 1142, 1145), (1198, 1142, 1147), (1149, 440, 1117), (1149, 1117, 1151), (1154, 1149, 1151), (1152, 1153, 1150), (1155, 1149, 1154), (1157, 1149, 1155), (1159, 1149, 1157), (1161, 1129, 1086), (1162, 1161, 1086), (1162, 1158, 1156), (1164, 1163, 1162), (1166, 1164, 1162), (1222, 1167, 1162), (1170, 1086, 1130), (1173, 1132, 1131), (1177, 1175, 1132), (1181, 1178, 1182), (1178, 1181, 1180), (1184, 1131, 1134), (1186, 1188, 1183), (1191, 1138, 327), (1190, 1192, 327), (1185, 327, 1192), (1194, 1185, 1192), (1200, 1199, 1198), (1203, 1201, 1198), (1200, 1202, 1199), (1208, 1203, 1207), (1203, 1208, 1209), (1206, 1204, 1203), (1211, 1212, 1203), (1215, 1149, 1160), (1216, 1149, 1215), (1217, 1149, 1216), (1219, 1149, 1218), (1223, 1220, 1222), (1226, 1224, 1223), (1229, 1228, 1222), (1222, 1230, 1227), (1232, 1228, 1229), (1233, 1235, 1234), (1238, 1240, 1237), (1242, 1214, 1149), (1243, 1244, 1242), (1248, 1242, 1247), (1244, 1250, 1242), (1251, 1242, 1250), (1258, 1213, 1214), (1253, 1242, 1249), (1254, 1242, 1253), (1261, 1214, 1246), (1264, 1214, 1261), (1268, 842, 1213), (1271, 1269, 1257), (1272, 1257, 1270), (1275, 1277, 1213), (1276, 1257, 1213), (1277, 1276, 1213), (1278, 1257, 1276), (1279, 1257, 1278), (1280, 1257, 1279), (1270, 1257, 1280), (1282, 1281, 1258), (1284, 1283, 1258), (1258, 1285, 1284), (1289, 1259, 1260), (1260, 1214, 1267), (1291, 1293, 1290), (1296, 842, 1268), (1298, 1297, 1268), (1298, 1268, 1213), (1301, 1300, 1299), (1303, 1298, 1213), (1302, 1213, 1269), (1306, 1269, 1271), (1307, 1269, 1305), (1302, 1269, 1308), (1309, 1287, 1258), (1258, 1311, 1310), (1343, 1313, 1258), (1317, 1258, 1288), (1317, 1288, 1316), (1318, 1343, 1317), (1320, 1343, 1319), (1322, 1343, 1320), (1214, 1326, 1325), (1333, 1329, 1332), (1338, 1296, 1337), (1304, 1213, 1302), (1339, 1303, 1304), (1340, 1339, 1304), (1304, 1302, 1341), (1349, 1343, 1322), (1358, 1329, 1333), (1329, 1360, 1361), (1363, 1329, 1362), (842, 1365, 1366), (1369, 842, 1368), (1367, 842, 1369), (1379, 1372, 1214), (1378, 1379, 1214), (1382, 1381, 1379), (1384, 1383, 1214), (1214, 1388, 1385), (1391, 1390, 1388), (1391, 1392, 1390), (1393, 1392, 1391), (1391, 1388, 1214), (1394, 1329, 1363), (1329, 1394, 1395), (1329, 1395, 1396), (1402, 842, 1399), (1404, 842, 1403), (1405, 842, 1367), (1410, 1405, 1409), (1412, 1410, 1411), (1417, 1405, 1410), (1408, 1405, 1417), (1416, 1410, 1414), (1420, 1393, 1391), (1391, 1421, 1420), (1391, 1422, 1421), (1425, 1423, 1422), (1425, 1422, 1391), (1425, 1427, 1426), (1425, 1391, 1214), (1397, 1329, 1396), (1329, 1397, 1428), (1329, 1428, 1429), (1430, 1329, 1429), (1433, 1329, 1431), (1433, 1431, 1432), (1445, 1329, 1434), (1438, 1437, 842), (1441, 842, 1440), (1438, 842, 1441), (1538, 1214, 1329), (1446, 1435, 1445), (1448, 1435, 1446), (1448, 1447, 1435), (1453, 1329, 1435), (1449, 1435, 1447), (1453, 1435, 1449), (1456, 1452, 1455), (1459, 1458, 1457), (1458, 1456, 1455), (1463, 1444, 1425), (1425, 1467, 1466), (1425, 1466, 1465), (1425, 1468, 1467), (1460, 1456, 1458), (1470, 1472, 1456), (1478, 1473, 1471), (1476, 1474, 1473), (1476, 1473, 1478), (1476, 1475, 1474), (1456, 1472, 1475), (1456, 1475, 1476), (1477, 1478, 1471), (1487, 842, 1486), (1425, 1489, 1462), (1425, 1492, 1491), (1495, 1493, 1479), (1495, 1480, 1496), (1497, 1495, 1496), (1499, 1497, 1498), (1456, 1494, 1495), (1505, 1504, 1502), (1511, 1506, 1510), (1512, 1506, 1511), (1516, 1515, 1531), (1518, 1517, 1425), (1519, 1518, 1425), (1520, 1519, 1425), (1501, 1456, 1495), (1556, 1501, 1522), (1522, 1512, 1513), (1525, 1522, 1524), (1526, 1522, 1525), (1527, 1522, 1526), (1528, 1522, 1527), (1556, 1528, 1529), (1532, 1531, 1515), (1533, 1531, 1532), (1534, 1531, 1533), (1536, 1531, 1535), (1541, 1540, 1538), (1538, 1542, 1541), (1543, 1538, 1453), (1545, 1546, 1456), (1551, 1456, 1546), (1544, 1456, 1551), (1612, 1550, 1548), (1552, 1544, 1551), (1555, 1548, 1553), (1558, 1521, 1501), (1557, 1559, 1501), (1562, 1561, 1556), (1553, 1548, 1563), (1556, 1564, 1562), (1556, 1570, 1569), (1571, 1570, 1556), (1573, 1556, 1530), (1573, 1530, 1572), (1566, 1556, 1573), (1579, 1578, 1577), (1584, 1578, 1579), (1576, 1581, 1582), (1576, 1582, 1580), (1586, 1584, 1581), (1588, 1531, 1536), (1592, 1531, 1591), (1594, 1531, 1593), (1595, 1531, 1594), (1599, 1598, 1538), (1602, 1600, 1599), (1602, 1599, 1538), (1453, 1605, 1604), (1606, 1453, 1604), (1453, 1607, 1605), (1610, 1453, 1544), (1608, 1453, 1606), (1609, 1453, 1608), (1618, 1617, 1548), (1620, 1554, 1555), (1625, 1554, 1620), (1629, 1628, 1586), (1630, 1586, 1576), (1630, 1576, 1585), (1632, 1628, 1631), (1636, 1633, 1635), (1637, 1595, 1596), (1639, 1637, 1638), (1531, 1637, 1639), (1643, 1639, 1642), (1639, 1643, 1645), (1647, 1639, 1645), (1650, 1648, 1646), (1649, 1639, 1647), (1650, 1639, 1649), (1650, 1651, 1652), (1650, 1652, 1653), (1602, 1659, 1658), (1670, 1543, 1673), (1672, 1543, 1670), (1671, 1673, 1543), (1678, 1677, 1453), (1679, 1678, 1453), (1544, 1684, 1610), (1685, 1453, 1683), (1679, 1453, 1685), (1544, 1687, 1686), (1544, 1690, 1689), (1544, 1691, 1690), (1544, 1692, 1691), (1693, 1544, 1611), (1696, 1544, 1697), (1696, 1700, 1698), (1706, 1702, 1639), (1707, 1706, 1705), (1709, 1711, 1708), (1650, 1713, 1712), (1714, 1639, 1712), (1715, 1716, 1639), (1717, 1639, 1716), (1719, 1639, 1717), (1720, 1706, 1718), (1650, 1721, 1713), (1656, 1724, 1723), (1722, 1726, 1656), (1725, 1726, 1722), (1727, 1726, 1725), (1728, 1726, 1727), (1733, 1602, 1538), (1735, 1734, 1538), (1739, 1538, 1738), (1739, 1737, 1538), (1740, 1538, 1737), (1800, 1538, 1740), (1742, 1538, 1741), (1741, 1744, 1743), (1745, 1538, 1664), (1746, 1538, 1745), (1808, 1741, 1747), (1748, 1808, 1747), (1749, 1808, 1748), (1668, 1751, 1543), (1752, 1666, 1543), (1754, 1676, 1677), (1677, 1756, 1755), (1757, 1756, 1677), (1677, 1759, 1758), (1762, 1761, 1677), (1677, 1764, 1762), (1767, 1677, 1763), (1769, 1677, 1681), (1770, 1677, 1769), (1773, 1692, 1544), (1774, 1773, 1772), (1776, 1775, 1774), (1779, 1698, 1700), (1782, 1780, 1779), (1785, 1782, 1784), (1788, 1071, 1702), (1792, 1791, 1790), (1794, 1791, 1793), (1795, 1791, 1794), (1790, 1726, 1797), (1538, 1798, 1736), (1538, 1799, 1798), (1538, 1801, 1799), (1800, 1802, 1801), (1800, 1803, 1802), (1807, 1805, 1804), (1807, 1806, 1805), (1811, 1808, 1750), (1812, 1809, 1808), (1812, 1808, 1811), (1810, 1809, 1812), (1814, 1810, 1813), (1814, 1815, 1810), (1771, 1819, 1818), (1822, 1820, 1771), (1824, 1782, 1785), (1825, 1782, 1824), (1830, 1791, 1796), (1832, 1831, 1806), (1832, 1833, 1831), (1838, 1835, 1836), (1071, 1839, 1085), (1840, 1839, 1071), (1071, 1842, 1841), (1843, 1842, 1071), (1071, 1850, 1849), (1071, 1853, 1852), (1855, 1854, 1071), (1071, 1856, 1855), (1071, 1857, 1856), (1858, 1857, 1071), (1859, 1862, 1861), (1863, 1859, 1071), (1859, 1865, 1864), (1859, 1866, 1865), (1859, 1867, 1866), (1863, 1869, 1868), (1863, 1872, 1871), (1863, 1873, 1872), (1880, 1879, 1863), (1880, 1882, 1881), (1886, 1884, 1880), (1880, 1863, 1071), (1880, 1889, 1888), (1892, 1891, 1880), (1880, 1897, 1896), (1880, 1898, 1897), (1899, 1898, 1880), (1880, 1900, 1899), (1880, 1901, 1900), (1904, 1905, 1903), (1908, 1906, 1905), (1907, 1906, 1908), (1908, 1905, 1904), (445, 442, 443), (446, 445, 443), (504, 503, 502), (506, 505, 502), (606, 609, 608), (1058, 1057, 1053), (327, 1105, 1100), (1201, 1200, 1198), (1324, 1288, 1214), (1346, 1347, 1345), (1415, 1414, 1413), (1704, 1703, 1702), (1709, 1786, 1711), (8, 4, 3), (8, 7, 4), (21, 0, 5), (21, 1, 0), (8, 11, 9), (8, 2, 11), (12, 13, 8), (21, 8, 13), (16, 21, 15), (21, 22, 20), (21, 24, 23), (21, 25, 24), (21, 138, 26), (21, 139, 27), (21, 30, 29), (21, 31, 30), (21, 27, 34), (21, 37, 36), (21, 39, 38), (40, 140, 21), (21, 42, 41), (21, 43, 42), (21, 44, 43), (21, 46, 45), (54, 50, 49), (52, 55, 53), (54, 55, 52), (54, 47, 46), (54, 56, 55), (54, 57, 56), (57, 54, 58), (54, 65, 60), (65, 64, 63), (65, 67, 66), (65, 69, 68), (97, 65, 54), (65, 72, 69), (97, 83, 73), (74, 73, 75), (97, 73, 65), (97, 79, 78), (97, 85, 79), (83, 82, 81), (83, 84, 82), (83, 77, 84), (85, 97, 86), (97, 88, 87), (97, 90, 89), (97, 93, 92), (97, 98, 96), (97, 99, 98), (102, 103, 109), (97, 105, 104), (107, 109, 106), (113, 110, 109), (108, 111, 109), (111, 112, 109), (112, 113, 109), (114, 115, 110), (97, 118, 117), (131, 119, 118), (97, 131, 118), (131, 120, 119), (131, 121, 120), (110, 122, 109), (115, 123, 110), (123, 124, 110), (124, 125, 110), (125, 126, 110), (127, 128, 110), (131, 129, 132), (97, 130, 129), (97, 110, 130), (110, 133, 122), (110, 134, 133), (110, 136, 134), (142, 144, 143), (145, 16, 15), (180, 149, 148), (152, 153, 143), (152, 154, 157), (159, 148, 160), (156, 162, 157), (161, 182, 158), (165, 167, 166), (170, 171, 169), (172, 173, 170), (149, 176, 151), (149, 177, 176), (180, 179, 178), (183, 181, 158), (184, 180, 181), (163, 185, 16), (186, 21, 16), (185, 187, 16), (187, 186, 16), (189, 21, 188), (448, 192, 194), (192, 196, 195), (197, 192, 448), (192, 198, 196), (200, 201, 192), (201, 202, 192), (287, 234, 205), (203, 287, 205), (209, 210, 208), (211, 449, 210), (211, 213, 212), (211, 209, 213), (215, 217, 211), (211, 218, 175), (180, 211, 175), (220, 180, 184), (220, 221, 180), (202, 224, 192), (226, 225, 192), (229, 287, 192), (287, 235, 234), (287, 231, 230), (287, 233, 231), (204, 287, 203), (211, 287, 204), (223, 236, 219), (238, 239, 219), (270, 245, 243), (270, 247, 245), (270, 249, 248), (270, 250, 249), (252, 253, 270), (255, 254, 219), (241, 256, 219), (258, 260, 219), (270, 262, 261), (264, 266, 265), (270, 267, 266), (270, 268, 250), (272, 273, 270), (275, 270, 274), (275, 276, 270), (280, 270, 278), (283, 281, 282), (284, 285, 281), (287, 211, 180), (291, 292, 293), (294, 295, 293), (293, 287, 219), (270, 297, 267), (270, 298, 297), (270, 299, 298), (398, 300, 270), (398, 301, 300), (302, 398, 280), (303, 304, 302), (305, 398, 304), (308, 398, 306), (311, 313, 347), (314, 398, 312), (315, 347, 313), (319, 320, 321), (324, 325, 317), (325, 326, 317), (326, 328, 327), (328, 329, 327), (331, 327, 330), (334, 335, 293), (335, 336, 293), (336, 337, 293), (338, 339, 337), (339, 287, 293), (398, 343, 342), (398, 344, 343), (398, 345, 344), (398, 341, 301), (346, 398, 314), (348, 349, 347), (351, 352, 347), (353, 354, 357), (355, 451, 357), (356, 451, 450), (327, 363, 359), (327, 366, 365), (327, 356, 366), (327, 451, 356), (322, 368, 367), (327, 370, 318), (369, 371, 368), (369, 374, 373), (369, 327, 374), (370, 327, 369), (375, 376, 332), (376, 331, 332), (378, 379, 287), (379, 380, 287), (382, 383, 287), (384, 385, 287), (385, 386, 287), (386, 387, 287), (398, 390, 389), (398, 393, 392), (391, 398, 392), (398, 394, 393), (398, 395, 394), (352, 399, 398), (399, 400, 398), (327, 403, 401), (327, 400, 402), (387, 404, 287), (404, 405, 287), (408, 409, 287), (409, 410, 287), (398, 413, 412), (398, 415, 414), (415, 398, 416), (398, 412, 388), (420, 421, 287), (421, 422, 287), (422, 423, 287), (424, 425, 287), (425, 426, 287), (426, 427, 287), (398, 431, 430), (431, 398, 432), (398, 429, 432), (398, 436, 435), (398, 439, 438), (398, 419, 418), (287, 21, 192), (287, 97, 21), (398, 440, 287), (440, 97, 287), (1086, 398, 327), (442, 441, 327), (457, 480, 456), (461, 480, 462), (480, 463, 462), (480, 464, 463), (480, 467, 466), (468, 469, 480), (471, 480, 470), (472, 480, 471), (480, 474, 464), (480, 475, 474), (480, 479, 475), (485, 480, 484), (492, 480, 490), (492, 493, 480), (493, 494, 480), (494, 491, 480), (496, 497, 480), (498, 480, 497), (500, 501, 480), (502, 503, 480), (480, 506, 502), (501, 508, 506), (509, 512, 327), (511, 501, 513), (514, 513, 501), (515, 516, 327), (520, 517, 519), (527, 327, 525), (527, 526, 327), (529, 528, 526), (531, 532, 530), (531, 535, 532), (535, 327, 536), (540, 327, 538), (540, 541, 327), (541, 542, 327), (549, 327, 547), (550, 544, 327), (552, 553, 327), (557, 556, 327), (559, 327, 558), (562, 561, 327), (568, 569, 562), (576, 577, 327), (577, 442, 327), (578, 579, 577), (575, 327, 570), (580, 327, 575), (581, 576, 327), (582, 583, 581), (585, 443, 442), (588, 590, 587), (592, 588, 585), (594, 593, 585), (596, 595, 110), (599, 598, 597), (135, 600, 599), (135, 601, 600), (137, 602, 97), (603, 135, 604), (135, 605, 604), (611, 606, 605), (611, 609, 606), (611, 610, 609), (602, 619, 611), (612, 617, 615), (612, 628, 618), (602, 622, 621), (625, 624, 602), (616, 630, 602), (636, 637, 602), (612, 634, 631), (612, 639, 634), (612, 642, 641), (440, 666, 97), (602, 643, 627), (602, 645, 644), (602, 646, 645), (602, 649, 648), (650, 649, 602), (602, 651, 650), (652, 654, 602), (654, 653, 602), (638, 658, 612), (638, 659, 658), (660, 659, 638), (638, 661, 660), (638, 662, 661), (663, 664, 662), (638, 665, 663), (602, 667, 651), (668, 667, 602), (672, 671, 670), (669, 672, 670), (674, 673, 602), (602, 675, 674), (676, 675, 602), (602, 677, 676), (602, 679, 677), (681, 680, 602), (682, 681, 602), (683, 684, 602), (684, 685, 602), (686, 687, 602), (688, 602, 687), (690, 602, 688), (693, 692, 691), (638, 697, 696), (638, 698, 697), (666, 700, 699), (440, 701, 666), (704, 703, 602), (706, 705, 602), (706, 602, 707), (602, 708, 707), (710, 709, 602), (692, 739, 710), (694, 711, 692), (713, 714, 711), (715, 716, 692), (716, 717, 692), (717, 718, 692), (719, 692, 718), (721, 692, 719), (701, 726, 724), (725, 726, 701), (701, 727, 725), (730, 729, 701), (731, 730, 701), (734, 732, 440), (737, 738, 731), (692, 740, 739), (742, 741, 692), (692, 745, 744), (692, 746, 745), (750, 692, 749), (751, 752, 750), (753, 754, 692), (756, 775, 755), (775, 692, 755), (757, 758, 775), (758, 759, 775), (440, 764, 762), (768, 767, 766), (440, 781, 768), (692, 770, 769), (692, 771, 770), (692, 773, 772), (692, 776, 774), (692, 775, 776), (775, 777, 776), (759, 778, 775), (780, 775, 779), (783, 784, 775), (784, 785, 775), (785, 786, 775), (787, 788, 775), (440, 789, 782), (440, 790, 789), (793, 792, 440), (796, 795, 794), (440, 796, 794), (775, 802, 777), (801, 802, 799), (775, 799, 802), (775, 800, 799), (804, 805, 824), (805, 806, 824), (806, 807, 824), (440, 811, 810), (440, 812, 811), (812, 440, 813), (440, 814, 813), (440, 816, 814), (815, 816, 440), (815, 834, 818), (825, 823, 775), (824, 825, 775), (828, 829, 824), (830, 831, 824), (833, 824, 832), (815, 836, 835), (815, 837, 836), (815, 838, 837), (840, 839, 815), (843, 824, 844), (824, 846, 845), (833, 847, 824), (848, 849, 824), (841, 854, 840), (841, 855, 854), (841, 856, 855), (841, 859, 858), (824, 874, 861), (853, 862, 824), (863, 891, 824), (865, 891, 864), (865, 866, 891), (868, 841, 440), (874, 884, 873), (891, 874, 824), (876, 877, 891), (879, 880, 891), (869, 868, 882), (870, 883, 868), (887, 886, 885), (884, 889, 888), (895, 894, 891), (870, 897, 883), (870, 898, 897), (870, 901, 900), (870, 902, 901), (904, 905, 870), (906, 904, 870), (889, 874, 908), (911, 913, 912), (915, 910, 874), (915, 913, 910), (932, 914, 915), (896, 891, 894), (896, 916, 891), (917, 918, 891), (919, 920, 918), (923, 922, 870), (870, 924, 923), (928, 926, 925), (928, 927, 926), (928, 929, 927), (928, 930, 929), (928, 931, 930), (891, 932, 915), (891, 946, 932), (946, 934, 932), (934, 933, 932), (938, 939, 918), (940, 942, 941), (928, 942, 940), (928, 943, 942), (945, 943, 928), (842, 945, 928), (934, 946, 935), (891, 947, 946), (891, 948, 947), (891, 951, 950), (891, 952, 951), (918, 963, 891), (957, 956, 943), (945, 957, 943), (842, 961, 960), (891, 962, 952), (963, 965, 964), (955, 969, 918), (970, 918, 969), (842, 972, 971), (963, 976, 975), (992, 977, 976), (963, 992, 976), (992, 978, 977), (970, 980, 918), (842, 982, 974), (842, 990, 982), (992, 983, 979), (992, 986, 985), (918, 992, 963), (981, 987, 918), (989, 918, 988), (1531, 991, 990), (992, 994, 993), (992, 995, 994), (992, 997, 996), (1001, 998, 992), (918, 999, 992), (999, 1001, 992), (999, 1002, 1001), (999, 1004, 1003), (999, 1005, 1004), (999, 1007, 1006), (1011, 1010, 918), (1531, 1013, 991), (1007, 999, 1015), (1018, 1016, 1015), (1018, 1017, 1016), (918, 1019, 999), (1024, 1051, 1027), (1031, 918, 1030), (1033, 1032, 918), (1034, 1020, 1032), (1531, 1014, 1013), (1531, 1037, 1014), (1037, 1531, 1038), (1018, 1039, 1017), (1018, 1041, 1039), (1042, 1043, 1041), (1046, 1045, 1019), (1049, 1051, 1024), (1048, 1047, 1019), (1051, 1053, 1050), (1531, 1061, 1038), (1531, 1062, 1061), (1531, 1065, 1063), (1071, 1065, 1531), (1064, 1067, 1066), (1071, 1064, 1065), (1071, 1073, 1072), (1071, 1074, 1073), (1071, 1075, 1074), (1071, 1078, 1077), (1080, 1082, 1081), (1071, 1083, 1082), (1085, 1084, 1071), (1086, 440, 398), (1095, 327, 441), (1090, 441, 1087), (447, 1091, 443), (1098, 327, 1095), (1098, 1099, 327), (1097, 1095, 1096), (1099, 1101, 327), (1102, 1103, 327), (1107, 1086, 1104), (1108, 1086, 1107), (1108, 1109, 1086), (1110, 1086, 1109), (1112, 1103, 1111), (1114, 1113, 1103), (1103, 1115, 1114), (1086, 1119, 1118), (1122, 440, 1118), (1123, 1121, 1086), (1122, 1125, 1124), (1128, 1117, 440), (1131, 1132, 1086), (1110, 1131, 1086), (1134, 1131, 1110), (1137, 1136, 1135), (327, 1137, 1106), (1140, 1139, 327), (1141, 1140, 327), (1144, 1142, 1143), (1146, 1147, 1142), (1149, 1214, 440), (1162, 1153, 1152), (1162, 1156, 1153), (1160, 1149, 1159), (1162, 1152, 1161), (1162, 1163, 1158), (1162, 1167, 1166), (1169, 1130, 1086), (1170, 1162, 1086), (1170, 1165, 1162), (1172, 1170, 1171), (1170, 1168, 1165), (1132, 1169, 1086), (1132, 1175, 1169), (1174, 1173, 1131), (1174, 1176, 1173), (1177, 1132, 1178), (1174, 1179, 1176), (1182, 1178, 1132), (327, 1183, 1137), (1185, 1183, 327), (1185, 1186, 1183), (1187, 1179, 1174), (1187, 1189, 1179), (1138, 1190, 327), (1139, 1191, 327), (1138, 1193, 1190), (1195, 1196, 1185), (1185, 1196, 1186), (1142, 1199, 1197), (1198, 1199, 1142), (1207, 1198, 1148), (1207, 1203, 1198), (1209, 1210, 1203), (1206, 1205, 1204), (1211, 1203, 1210), (1212, 1206, 1203), (1217, 1218, 1149), (1167, 1222, 1220), (1222, 1226, 1223), (1226, 1225, 1224), (1222, 1227, 1226), (1222, 1231, 1230), (1228, 1231, 1222), (1170, 1221, 1168), (1233, 1221, 1170), (1172, 1233, 1170), (1221, 1233, 1234), (1172, 1236, 1233), (1212, 1239, 1206), (1238, 1237, 1206), (1239, 1238, 1206), (1214, 1213, 440), (1241, 1242, 1149), (1243, 1242, 1241), (1219, 1245, 1149), (842, 440, 1213), (1242, 1246, 1214), (1248, 1249, 1242), (1251, 1247, 1242), (1256, 1255, 1242), (1255, 1246, 1242), (1255, 1252, 1246), (1258, 1281, 1213), (1261, 1263, 1262), (1262, 1265, 1261), (1265, 1264, 1261), (1266, 1214, 1264), (1266, 1267, 1214), (1269, 1213, 1257), (1274, 1273, 1213), (1273, 1275, 1213), (1281, 1274, 1213), (1258, 1283, 1282), (1258, 1286, 1285), (1258, 1287, 1286), (1214, 1288, 1258), (1260, 1259, 1214), (1293, 1260, 1290), (1291, 1292, 1293), (1294, 1289, 1260), (1295, 1294, 1260), (1293, 1295, 1260), (1297, 1299, 1268), (1299, 1300, 1268), (1300, 1296, 1268), (1304, 1303, 1213), (1272, 1271, 1257), (1306, 1305, 1269), (1258, 1310, 1309), (1258, 1312, 1311), (1313, 1312, 1258), (1343, 1314, 1313), (1315, 1316, 1288), (1317, 1343, 1258), (1318, 1319, 1343), (1324, 1315, 1288), (1214, 1325, 1324), (1214, 1327, 1326), (1214, 1328, 1327), (1214, 1321, 1328), (1214, 1323, 1321), (1329, 1214, 1259), (1259, 1330, 1329), (1330, 1331, 1329), (1332, 1329, 1331), (1335, 1296, 1300), (1336, 1296, 1335), (1336, 1337, 1296), (1334, 1296, 1338), (1342, 1340, 1304), (1343, 1346, 1345), (1349, 1344, 1343), (1214, 1350, 1323), (1351, 1343, 1344), (1214, 1352, 1350), (1351, 1346, 1343), (1214, 1353, 1352), (1214, 1354, 1353), (1214, 1355, 1354), (1214, 1356, 1355), (1214, 1357, 1356), (1359, 1329, 1358), (1359, 1360, 1329), (1361, 1362, 1329), (1364, 842, 1296), (1364, 1365, 842), (1366, 1368, 842), (1214, 1370, 1357), (1214, 1371, 1370), (1214, 1372, 1371), (1379, 1373, 1372), (1373, 1379, 1374), (1376, 1378, 1214), (1380, 1379, 1377), (1378, 1377, 1379), (1380, 1382, 1379), (1383, 1386, 1214), (1387, 1389, 1214), (1386, 1387, 1214), (1389, 1376, 1214), (1214, 1385, 1384), (1401, 842, 1405), (1400, 1399, 842), (842, 1401, 1400), (1402, 1403, 842), (1405, 1406, 1401), (1405, 1407, 1406), (1405, 1408, 1407), (1409, 1405, 1834), (1409, 1411, 1410), (1413, 1410, 1412), (1414, 1410, 1413), (1425, 1442, 1419), (1425, 1424, 1423), (1425, 1426, 1424), (1425, 1418, 1427), (1425, 1419, 1418), (1398, 1428, 1397), (1430, 1431, 1329), (1434, 1329, 1433), (1445, 1435, 1329), (1437, 1436, 842), (1404, 1440, 842), (1425, 1443, 1442), (1425, 1444, 1443), (1538, 1425, 1214), (1451, 1452, 1450), (1451, 1454, 1452), (1454, 1455, 1452), (1459, 1460, 1458), (1425, 1464, 1463), (1425, 1465, 1464), (1425, 1469, 1468), (1462, 1461, 1469), (1425, 1462, 1469), (1453, 1538, 1329), (1456, 1453, 1452), (1460, 1470, 1456), (1481, 1531, 842), (1488, 1481, 842), (1482, 842, 1439), (1482, 1483, 842), (1484, 1485, 842), (1483, 1484, 842), (1485, 1486, 842), (1487, 1488, 842), (1490, 1489, 1425), (1425, 1491, 1490), (1480, 1495, 1479), (1494, 1456, 1476), (1495, 1494, 1493), (1499, 1495, 1497), (1500, 1501, 1495), (1503, 1505, 1502), (1505, 1506, 1504), (1508, 1506, 1505), (1506, 1509, 1507), (1508, 1510, 1506), (1501, 1500, 1509), (1506, 1501, 1509), (1481, 1514, 1531), (1514, 1516, 1531), (1425, 1517, 1492), (1522, 1501, 1506), (1512, 1522, 1506), (1513, 1523, 1522), (1523, 1524, 1522), (1528, 1556, 1522), (1534, 1535, 1531), (1538, 1520, 1425), (1538, 1537, 1520), (1538, 1539, 1537), (1538, 1540, 1539), (1538, 1597, 1542), (1544, 1453, 1456), (1456, 1547, 1545), (1456, 1549, 1547), (1456, 1550, 1549), (1548, 1550, 1456), (1548, 1456, 1501), (1521, 1548, 1501), (1555, 1554, 1548), (1556, 1557, 1501), (1501, 1559, 1558), (1556, 1560, 1557), (1556, 1561, 1560), (1563, 1548, 1521), (1556, 1565, 1564), (1556, 1567, 1565), (1566, 1568, 1556), (1556, 1569, 1567), (1568, 1571, 1556), (1575, 1576, 1574), (1576, 1580, 1574), (1578, 1566, 1573), (1583, 1566, 1578), (1584, 1583, 1578), (1581, 1584, 1579), (1576, 1586, 1581), (1587, 1585, 1576), (1588, 1589, 1531), (1589, 1590, 1531), (1590, 1591, 1531), (1592, 1593, 1531), (1538, 1598, 1597), (1602, 1601, 1600), (1602, 1603, 1601), (1602, 1657, 1603), (1610, 1607, 1453), (1548, 1613, 1612), (1611, 1544, 1552), (1616, 1615, 1613), (1617, 1616, 1613), (1548, 1617, 1613), (1614, 1618, 1548), (1554, 1619, 1548), (1619, 1621, 1548), (1621, 1622, 1548), (1554, 1624, 1619), (1622, 1623, 1548), (1623, 1614, 1548), (1625, 1626, 1554), (1620, 1627, 1625), (1630, 1629, 1586), (1629, 1631, 1628), (1629, 1633, 1631), (1629, 1634, 1633), (1634, 1635, 1633), (1637, 1531, 1595), (1638, 1640, 1639), (1641, 1639, 1640), (1642, 1639, 1641), (1702, 1531, 1639), (1650, 1649, 1648), (1651, 1650, 1644), (1653, 1654, 1650), (1650, 1646, 1644), (1655, 1650, 1654), (1602, 1660, 1659), (1602, 1661, 1660), (1602, 1658, 1657), (1663, 1538, 1662), (1663, 1664, 1538), (1543, 1665, 1538), (1665, 1662, 1538), (1543, 1666, 1665), (1669, 1668, 1543), (1543, 1674, 1671), (1675, 1674, 1543), (1676, 1675, 1543), (1672, 1669, 1543), (1677, 1543, 1453), (1677, 1676, 1543), (1680, 1677, 1678), (1680, 1682, 1677), (1682, 1681, 1677), (1609, 1683, 1453), (1544, 1686, 1684), (1688, 1687, 1544), (1544, 1689, 1688), (1693, 1695, 1544), (1695, 1694, 1544), (1697, 1544, 1694), (1699, 1544, 1696), (1698, 1699, 1696), (1702, 1071, 1531), (1702, 1706, 1704), (1709, 1708, 1706), (1710, 1709, 1706), (1707, 1710, 1706), (1712, 1639, 1650), (1714, 1715, 1639), (1718, 1706, 1639), (1719, 1718, 1639), (1720, 1705, 1706), (1656, 1721, 1650), (1656, 1723, 1721), (1726, 1724, 1656), (1661, 1602, 1729), (1731, 1729, 1602), (1538, 1732, 1733), (1731, 1730, 1729), (1538, 1734, 1732), (1538, 1736, 1735), (1742, 1738, 1538), (1741, 1743, 1742), (1808, 1744, 1741), (1746, 1741, 1538), (1749, 1750, 1808), (1751, 1752, 1543), (1753, 1667, 1666), (1752, 1753, 1666), (1755, 1754, 1677), (1677, 1758, 1757), (1760, 1759, 1677), (1761, 1760, 1677), (1765, 1764, 1677), (1677, 1766, 1765), (1677, 1767, 1766), (1677, 1768, 1763), (1770, 1771, 1677), (1771, 1818, 1677), (1772, 1773, 1544), (1774, 1775, 1773), (1776, 1777, 1775), (1776, 1778, 1777), (1779, 1780, 1698), (1779, 1781, 1782), (1781, 1783, 1782), (1784, 1782, 1783), (1703, 1788, 1702), (1790, 1791, 1726), (1792, 1793, 1791), (1795, 1796, 1791), (1728, 1797, 1726), (1800, 1801, 1538), (1800, 1804, 1803), (1807, 1804, 1800), (1832, 1806, 1807), (1813, 1810, 1812), (1677, 1818, 1768), (1820, 1819, 1771), (1821, 1822, 1771), (1821, 1823, 1822), (1825, 1827, 1782), (1827, 1828, 1782), (1828, 1826, 1782), (1828, 1829, 1826), (592, 593, 1835), (1836, 1835, 593), (1835, 1838, 1837), (1071, 1841, 1840), (1843, 1071, 1844), (1071, 1845, 1844), (1071, 1847, 1845), (1071, 1848, 1847), (1071, 1849, 1848), (1851, 1850, 1071), (1071, 1852, 1851), (1071, 1854, 1853), (1859, 1858, 1071), (1860, 1859, 1861), (1859, 1864, 1862), (1859, 1868, 1867), (1863, 1868, 1859), (1863, 1870, 1869), (1863, 1871, 1870), (1863, 1874, 1873), (1863, 1875, 1874), (1876, 1875, 1863), (1863, 1877, 1876), (1863, 1878, 1877), (1879, 1878, 1863), (1880, 1881, 1879), (1880, 1883, 1882), (1880, 1884, 1883), (1884, 1886, 1885), (1880, 1887, 1886), (1887, 1880, 1888), (1788, 1880, 1071), (1880, 1890, 1889), (1880, 1891, 1890), (1880, 1893, 1892), (1880, 1894, 1893), (1880, 1895, 1894), (1880, 1896, 1895), (1880, 1902, 1901), (1904, 1902, 1880), (1904, 1903, 1902)])
me_mesh.update()

# ---- objects
ob_mycurve = bpy.data.objects.new('myCurve', me_mesh)

# ---- transforms, parenting, visibility, modifiers, constraints
ob_mycurve.location = (0.0, 0.0, 0.0)
_m = ob_mycurve.modifiers.new('Auto Smooth', 'NODES')
_m.node_group = ng_auto_smooth
_gi = [s.identifier for s in ng_auto_smooth.interface.items_tree if s.item_type == 'SOCKET' and s.in_out == 'INPUT']
_m[_gi[1]] = 3.142  # Angle

# ---- collection membership
scene.collection.objects.link(ob_mycurve)

# ---- scene / render settings (as saved in the file)
scene.frame_start = 1; scene.frame_end = 250; scene.frame_set(1)
scene.render.engine = 'BLENDER_EEVEE_NEXT'
scene.cycles.sampling_pattern = 'TABULATED_SOBOL'
scene.cycles.use_light_tree = False
scene.view_settings.view_transform = 'Filmic'
bpy.context.view_layer.update()

# ---- added for rendering (the .blend has no active camera and no usable light): camera, sun
cam_auto = bpy.data.cameras.new('AutoCamera')
cam_auto.lens = 50.0
cam_auto.sensor_width = 36.0
cam_auto.clip_end = 1000.0
ob_auto_camera = bpy.data.objects.new('AutoCamera', cam_auto)
scene.collection.objects.link(ob_auto_camera)
ob_auto_camera.location = (-41.9126, 21.965, 21.2171)
ob_auto_camera.rotation_euler = (1.09748, -7.21219e-08, 0.694738)
scene.camera = ob_auto_camera
light_auto_sun = bpy.data.lights.new('AutoSun', 'SUN')
light_auto_sun.energy = 3.0
light_auto_sun.angle = 0.0523599
ob_auto_sun = bpy.data.objects.new('AutoSun', light_auto_sun)
scene.collection.objects.link(ob_auto_sun)
ob_auto_sun.rotation_euler = (0.872665, 0.174533, 0.523599)
bpy.context.view_layer.update()
